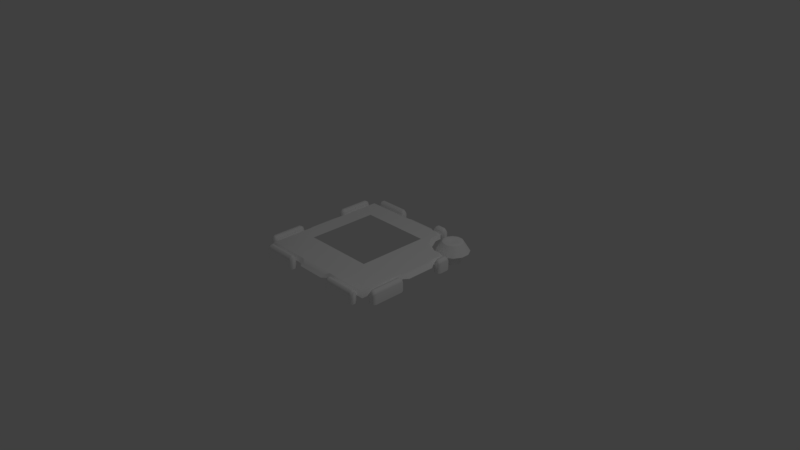# Source: backgroundhole.blend  (saved by Blender 2.79.0; exported with 4.5.12 LTS)
import bpy
from mathutils import Matrix  # noqa: F401  (used for matrix-valued properties, if any)

bpy.ops.wm.read_factory_settings(use_empty=True)
scene = bpy.context.scene
scene.name = 'Scene'

# ---- collections
col_collection_1 = bpy.data.collections.new('Collection 1'); scene.collection.children.link(col_collection_1)

# ---- materials (node trees are filled in below, after node groups)
mat_component_puzzleback_mat = bpy.data.materials.new('Component_PuzzleBack_mat')
mat_component_puzzleback_mat.alpha_threshold = 0.0
mat_component_puzzleback_mat.use_transparent_shadow = False
mat_component_puzzleback_mat.diffuse_color = (1.0, 1.0, 1.0, 1.0)
mat_component_puzzleback_mat.roughness = 0.5

# ---- material node trees

# ---- world
world_world = bpy.data.worlds.new('World'); scene.world = world_world
world_world.color = (0.05088, 0.05088, 0.05088)
world_world.use_sun_shadow = False
world_world.sun_shadow_jitter_overblur = 0.0
world_world.cycles.sampling_method = 'MANUAL'

# ---- cameras
cam_camera = bpy.data.cameras.new('Camera')
cam_camera.clip_end = 100.0
cam_camera.lens = 35.0
cam_camera.sensor_width = 32.0
cam_camera.sensor_height = 18.0
cam_camera.ortho_scale = 7.314
cam_camera.dof.focus_distance = 0.0
cam_camera.dof.aperture_fstop = 128.0

# ---- lights
light_lamp = bpy.data.lights.new('Lamp', 'POINT')
light_lamp.transmission_factor = 0.0
light_lamp.cutoff_distance = 30.0
light_lamp.energy = 100.0
light_lamp.shadow_buffer_clip_start = 1.001
light_lamp.shadow_soft_size = 0.1
light_lamp.shadow_maximum_resolution = 0.006
light_lamp.use_absolute_resolution = True

# ---- meshes
me_untitled = bpy.data.meshes.new('Untitled')
me_untitled.from_pydata([(-33.29, -8.006e-15, -98.23), (-33.29, -9.1e-15, -91.27), (-81.18, 8.006e-15, -98.23), (-81.18, 8.006e-15, -91.71), (-33.29, 11.93, -98.23), (-33.29, 11.93, -91.71), (-81.18, 11.93, -91.71), (-81.18, 11.93, -98.23), (-33.29, 15.49, -93.66), (-33.29, 15.49, -96.29), (-81.18, 15.49, -96.29), (-81.18, 15.49, -93.66), (-81.18, 8.006e-15, -94.97), (-33.29, -8.006e-15, -94.97), (-37.05, -4.55e-15, -100.0), (-37.05, 13.56, -100.0), (-37.05, 17.61, -97.05), (-37.05, 17.61, -93.05), (-37.05, 13.56, -90.1), (-37.05, -4.55e-15, -90.1), (-77.41, 4.55e-15, -100.0), (-77.41, 13.56, -100.0), (-77.41, 17.61, -97.05), (-77.41, 17.61, -93.05), (-77.41, 13.56, -90.1), (-77.41, 4.55e-15, -90.1), (73.86, 18.97, -71.16), (76.51, 18.97, -71.16), (78.81, 18.97, -72.49), (80.13, 18.97, -74.78), (80.13, 18.97, -77.43), (78.81, 18.97, -79.72), (76.51, 18.97, -81.05), (73.86, 18.97, -81.05), (71.57, 18.97, -79.73), (70.24, 18.97, -77.43), (70.25, 18.97, -74.78), (71.57, 18.97, -72.49), (69.3, 5.699, -54.14), (81.07, 5.699, -54.14), (91.27, 5.699, -60.03), (97.16, 5.699, -70.22), (97.16, 5.699, -81.99), (91.27, 5.699, -92.19), (81.07, 5.699, -98.07), (69.3, 5.699, -98.07), (59.11, 5.699, -92.19), (53.22, 5.699, -81.99), (53.22, 5.699, -70.22), (59.11, 5.699, -60.03), (72.12, 19.97, -64.66), (71.53, 18.98, -62.47), (78.26, 19.97, -64.67), (78.84, 18.98, -62.47), (83.56, 19.97, -67.73), (85.18, 18.98, -66.12), (86.63, 19.97, -73.04), (88.83, 18.98, -72.45), (86.63, 19.97, -79.17), (88.83, 18.98, -79.76), (83.57, 19.97, -84.48), (85.17, 18.98, -86.09), (78.25, 19.97, -87.55), (78.84, 18.98, -89.75), (72.12, 19.97, -87.55), (71.53, 18.98, -89.75), (66.82, 19.97, -84.48), (65.2, 18.98, -86.09), (63.75, 19.97, -79.17), (61.55, 18.98, -79.76), (63.75, 19.97, -73.04), (61.55, 18.98, -72.45), (66.81, 19.97, -67.73), (65.2, 18.98, -66.12), (75.19, 18.97, -76.11), (-90.1, 9.539, 90.1), (90.1, 9.539, 90.1), (-90.1, 9.539, -90.1), (-85.44, 14.5, 85.44), (85.44, 14.5, 85.44), (-85.44, 14.5, -85.44), (85.44, 14.63, -25.63), (85.44, 14.5, 25.63), (-45.03, 15.05, 45.05), (45.03, 15.05, 45.05), (-25.63, 14.5, 85.44), (25.63, 14.5, 85.44), (25.63, 9.539, 90.1), (-25.63, 9.539, 90.1), (-85.44, 14.5, -25.63), (-85.44, 14.5, 25.63), (-90.1, 9.539, 25.63), (-90.1, 9.539, -25.63), (-25.63, 9.539, -90.1), (25.63, 9.556, -90.1), (-25.63, 14.5, -85.44), (25.63, 14.63, -85.44), (90.1, 9.539, -25.63), (90.1, 9.539, 25.63), (-19.37, 12.22, 89.84), (-19.37, 9.539, 94.73), (19.37, 12.22, 89.84), (19.37, 9.539, 94.73), (89.84, 12.22, 19.37), (94.73, 9.539, 19.37), (89.84, 12.22, -19.37), (94.73, 9.539, -19.37), (-89.84, 12.22, -19.37), (-94.73, 9.539, -19.37), (-89.84, 12.22, 19.37), (-94.73, 9.539, 19.37), (19.37, 12.22, -89.84), (19.37, 9.539, -94.73), (-19.37, 12.22, -89.84), (-19.37, 9.539, -94.73), (45.03, 14.95, -45.1), (44.36, 14.59, -69.36), (67.22, 14.59, -46.65), (52.47, 14.59, -54.5), (47.76, 9.522, -72.97), (70.62, 9.522, -50.32), (55.8, 9.523, -58.21), (78.46, 14.59, -47.23), (86.11, 14.61, -39.61), (82.06, 9.532, -50.89), (90.1, 9.539, -43.25), (36.44, 14.61, -85.44), (44.42, 14.59, -77.4), (39.78, 9.534, -90.04), (47.79, 9.522, -81.97), (81.77, -9.361, -87.51), (68.61, -9.361, -87.51), (62.03, -9.361, -76.11), (68.61, -9.361, -64.71), (81.77, -9.361, -64.71), (88.35, -9.361, -76.11), (81.77, 9.672, -87.51), (68.61, 9.672, -87.51), (62.03, 9.672, -76.11), (68.61, 9.672, -64.71), (81.77, 9.672, -64.71), (88.35, 9.672, -76.11), (61.17, 0.3266, -23.16), (83.75, 0.3266, -17.74), (61.17, 5.713, -23.16), (83.75, 5.713, -17.74), (61.17, 5.713, -80.21), (83.75, 5.713, -80.21), (61.17, 0.3266, -80.21), (83.75, 0.3266, -80.21), (44.23, -8.006e-15, -98.23), (44.23, -9.1e-15, -91.27), (25.95, 8.006e-15, -98.23), (25.95, 8.006e-15, -91.71), (44.23, 11.93, -98.23), (44.23, 11.93, -91.71), (25.95, 11.93, -91.71), (25.95, 11.93, -98.23), (44.23, 15.49, -93.66), (44.23, 15.49, -96.29), (25.95, 15.49, -96.29), (25.95, 15.49, -93.66), (25.95, 8.006e-15, -94.97), (44.23, -8.006e-15, -94.97), (40.47, -4.55e-15, -100.0), (40.47, 13.56, -100.0), (40.47, 17.61, -97.05), (40.47, 17.61, -93.05), (40.47, 13.56, -90.1), (40.47, -4.55e-15, -90.1), (29.72, 4.55e-15, -100.0), (29.72, 13.56, -100.0), (29.72, 17.61, -97.05), (29.72, 17.61, -93.05), (29.72, 13.56, -90.1), (29.72, 4.55e-15, -90.1), (98.23, -8.006e-15, -44.23), (91.27, -9.1e-15, -44.23), (98.23, 8.006e-15, -25.95), (91.71, 8.006e-15, -25.95), (98.23, 11.93, -44.23), (91.71, 11.93, -44.23), (91.71, 11.93, -25.95), (98.23, 11.93, -25.95), (93.66, 15.49, -44.23), (96.29, 15.49, -44.23), (96.29, 15.49, -25.95), (93.66, 15.49, -25.95), (94.97, 8.006e-15, -25.95), (94.97, -8.006e-15, -44.23), (100.0, -4.55e-15, -40.47), (100.0, 13.56, -40.47), (97.05, 17.61, -40.47), (93.05, 17.61, -40.47), (90.1, 13.56, -40.47), (90.1, -4.55e-15, -40.47), (100.0, 4.55e-15, -29.72), (100.0, 13.56, -29.72), (97.05, 17.61, -29.72), (93.05, 17.61, -29.72), (90.1, 13.56, -29.72), (90.1, 4.55e-15, -29.72), (-98.23, -8.006e-15, 33.29), (-91.27, -9.1e-15, 33.29), (-98.23, 8.006e-15, 81.18), (-91.71, 8.006e-15, 81.18), (-98.23, 11.93, 33.29), (-91.71, 11.93, 33.29), (-91.71, 11.93, 81.18), (-98.23, 11.93, 81.18), (-93.66, 15.49, 33.29), (-96.29, 15.49, 33.29), (-96.29, 15.49, 81.18), (-93.66, 15.49, 81.18), (-94.97, 8.006e-15, 81.18), (-94.97, -8.006e-15, 33.29), (-100.0, -4.55e-15, 37.05), (-100.0, 13.56, 37.05), (-97.05, 17.61, 37.05), (-93.05, 17.61, 37.05), (-90.1, 13.56, 37.05), (-90.1, -4.55e-15, 37.05), (-100.0, 4.55e-15, 77.41), (-100.0, 13.56, 77.41), (-97.05, 17.61, 77.41), (-93.05, 17.61, 77.41), (-90.1, 13.56, 77.41), (-90.1, 4.55e-15, 77.41), (-98.23, -8.006e-15, -33.29), (-91.27, -9.1e-15, -33.29), (-98.23, 8.006e-15, -81.18), (-91.71, 8.006e-15, -81.18), (-98.23, 11.93, -33.29), (-91.71, 11.93, -33.29), (-91.71, 11.93, -81.18), (-98.23, 11.93, -81.18), (-93.66, 15.49, -33.29), (-96.29, 15.49, -33.29), (-96.29, 15.49, -81.18), (-93.66, 15.49, -81.18), (-94.97, 8.006e-15, -81.18), (-94.97, -8.006e-15, -33.29), (-100.0, -4.55e-15, -37.05), (-100.0, 13.56, -37.05), (-97.05, 17.61, -37.05), (-93.05, 17.61, -37.05), (-90.1, 13.56, -37.05), (-90.1, -4.55e-15, -37.05), (-100.0, 4.55e-15, -77.41), (-100.0, 13.56, -77.41), (-97.05, 17.61, -77.41), (-93.05, 17.61, -77.41), (-90.1, 13.56, -77.41), (-90.1, 4.55e-15, -77.41), (-33.29, -8.006e-15, 98.23), (-33.29, -9.1e-15, 91.27), (-81.18, 8.006e-15, 98.23), (-81.18, 8.006e-15, 91.71), (-33.29, 11.93, 98.23), (-33.29, 11.93, 91.71), (-81.18, 11.93, 91.71), (-81.18, 11.93, 98.23), (-33.29, 15.49, 93.66), (-33.29, 15.49, 96.29), (-81.18, 15.49, 96.29), (-81.18, 15.49, 93.66), (-81.18, 8.006e-15, 94.97), (-33.29, -8.006e-15, 94.97), (-37.05, -4.55e-15, 100.0), (-37.05, 13.56, 100.0), (-37.05, 17.61, 97.05), (-37.05, 17.61, 93.05), (-37.05, 13.56, 90.1), (-37.05, -4.55e-15, 90.1), (-77.41, 4.55e-15, 100.0), (-77.41, 13.56, 100.0), (-77.41, 17.61, 97.05), (-77.41, 17.61, 93.05), (-77.41, 13.56, 90.1), (-77.41, 4.55e-15, 90.1), (33.29, -8.006e-15, 98.23), (33.29, -9.1e-15, 91.27), (81.18, 8.006e-15, 98.23), (81.18, 8.006e-15, 91.71), (33.29, 11.93, 98.23), (33.29, 11.93, 91.71), (81.18, 11.93, 91.71), (81.18, 11.93, 98.23), (33.29, 15.49, 93.66), (33.29, 15.49, 96.29), (81.18, 15.49, 96.29), (81.18, 15.49, 93.66), (81.18, 8.006e-15, 94.97), (33.29, -8.006e-15, 94.97), (37.05, -4.55e-15, 100.0), (37.05, 13.56, 100.0), (37.05, 17.61, 97.05), (37.05, 17.61, 93.05), (37.05, 13.56, 90.1), (37.05, -4.55e-15, 90.1), (77.41, 4.55e-15, 100.0), (77.41, 13.56, 100.0), (77.41, 17.61, 97.05), (77.41, 17.61, 93.05), (77.41, 13.56, 90.1), (77.41, 4.55e-15, 90.1), (98.23, -8.006e-15, 33.29), (91.27, -9.1e-15, 33.29), (98.23, 8.006e-15, 81.18), (91.71, 8.006e-15, 81.18), (98.23, 11.93, 33.29), (91.71, 11.93, 33.29), (91.71, 11.93, 81.18), (98.23, 11.93, 81.18), (93.66, 15.49, 33.29), (96.29, 15.49, 33.29), (96.29, 15.49, 81.18), (93.66, 15.49, 81.18), (94.97, 8.006e-15, 81.18), (94.97, -8.006e-15, 33.29), (100.0, -4.55e-15, 37.05), (100.0, 13.56, 37.05), (97.05, 17.61, 37.05), (93.05, 17.61, 37.05), (90.1, 13.56, 37.05), (90.1, -4.55e-15, 37.05), (100.0, 4.55e-15, 77.41), (100.0, 13.56, 77.41), (97.05, 17.61, 77.41), (93.05, 17.61, 77.41), (90.1, 13.56, 77.41), (90.1, 4.55e-15, 77.41), (-60.72, 14.84, -37.49), (-60.72, 14.84, -56.46), (-39.54, 14.89, -56.46), (37.28, 14.85, -56.46), (-60.72, 14.84, 41.55), (-60.72, 14.84, 37.51), (37.28, 14.96, -45.09), (-52.32, 14.95, 41.55), (-45.03, 15.05, 41.55), (37.28, 15.05, 41.55)], [], [(18, 5, 8, 17), (13, 9, 8), (19, 1, 5, 18), (6, 11, 12, 3), (0, 14, 15, 4), (4, 15, 16, 9), (16, 17, 8, 9), (12, 10, 7, 2), (10, 12, 11), (13, 8, 5, 1), (9, 13, 0, 4), (21, 15, 14, 20), (22, 16, 15, 21), (23, 17, 16, 22), (24, 18, 17, 23), (25, 19, 18, 24), (20, 2, 7, 21), (22, 21, 7, 10), (10, 11, 23, 22), (6, 24, 23, 11), (3, 25, 24, 6), (38, 39, 53, 51), (39, 40, 55, 53), (40, 41, 57, 55), (41, 42, 59, 57), (42, 43, 61, 59), (43, 44, 63, 61), (44, 45, 65, 63), (45, 46, 67, 65), (46, 47, 69, 67), (47, 48, 71, 69), (48, 49, 73, 71), (49, 38, 51, 73), (51, 50, 72, 73), (50, 51, 53, 52), (52, 53, 55, 54), (54, 55, 57, 56), (56, 57, 59, 58), (58, 59, 61, 60), (60, 61, 63, 62), (62, 63, 65, 64), (64, 65, 67, 66), (66, 67, 69, 68), (68, 69, 71, 70), (70, 71, 73, 72), (50, 52, 27, 26), (52, 54, 28, 27), (54, 56, 29, 28), (56, 58, 30, 29), (58, 60, 31, 30), (60, 62, 32, 31), (62, 64, 33, 32), (64, 66, 34, 33), (66, 68, 35, 34), (68, 70, 36, 35), (70, 72, 37, 36), (72, 50, 26, 37), (34, 74, 33), (27, 28, 74), (74, 28, 29), (74, 29, 30), (74, 30, 31), (74, 31, 32), (74, 32, 33), (35, 74, 34), (36, 74, 35), (37, 74, 36), (26, 74, 37), (27, 74, 26), (88, 85, 78, 75), (104, 106, 105, 103), (108, 110, 109, 107), (112, 114, 113, 111), (78, 90, 91, 75), (79, 86, 87, 76), (88, 100, 99, 85), (100, 102, 101, 99), (87, 86, 101, 102), (91, 90, 109, 110), (80, 77, 92, 89), (92, 108, 107, 89), (90, 89, 107, 109), (83, 339, 336, 337, 90, 78, 85), (86, 85, 99, 101), (80, 95, 93, 77), (93, 95, 113, 114), (83, 340, 339), (79, 76, 98, 82), (98, 104, 103, 82), (79, 82, 84, 86), (83, 85, 86, 84), (97, 81, 105, 106), (81, 82, 103, 105), (121, 118, 117, 120), (117, 81, 123, 122), (84, 82, 81, 115), (118, 115, 117), (117, 115, 81), (115, 338, 341, 340, 83, 84), (94, 112, 111, 96), (111, 113, 95, 96), (129, 127, 116, 119), (96, 116, 127, 126), (116, 118, 121, 119), (115, 96, 95, 334, 335, 338), (115, 118, 116), (96, 115, 116), (122, 124, 120, 117), (125, 123, 81, 97), (126, 128, 94, 96), (122, 123, 125, 124), (126, 127, 129, 128), (130, 131, 137, 136), (131, 132, 138, 137), (132, 133, 139, 138), (133, 134, 140, 139), (134, 135, 141, 140), (135, 130, 136, 141), (144, 145, 147, 146), (143, 149, 147, 145), (148, 142, 144, 146), (168, 155, 158, 167), (163, 159, 158), (169, 151, 155, 168), (156, 161, 162, 153), (150, 164, 165, 154), (154, 165, 166, 159), (166, 167, 158, 159), (162, 160, 157, 152), (160, 162, 161), (163, 158, 155, 151), (159, 163, 150, 154), (171, 165, 164, 170), (172, 166, 165, 171), (173, 167, 166, 172), (174, 168, 167, 173), (175, 169, 168, 174), (170, 152, 157, 171), (172, 171, 157, 160), (160, 161, 173, 172), (156, 174, 173, 161), (153, 175, 174, 156), (194, 193, 184, 181), (189, 184, 185), (195, 194, 181, 177), (182, 179, 188, 187), (176, 180, 191, 190), (180, 185, 192, 191), (192, 185, 184, 193), (188, 178, 183, 186), (186, 187, 188), (189, 177, 181, 184), (185, 180, 176, 189), (197, 196, 190, 191), (198, 197, 191, 192), (199, 198, 192, 193), (200, 199, 193, 194), (201, 200, 194, 195), (196, 197, 183, 178), (198, 186, 183, 197), (186, 198, 199, 187), (182, 187, 199, 200), (179, 182, 200, 201), (220, 207, 210, 219), (215, 211, 210), (221, 203, 207, 220), (208, 213, 214, 205), (202, 216, 217, 206), (206, 217, 218, 211), (218, 219, 210, 211), (214, 212, 209, 204), (212, 214, 213), (215, 210, 207, 203), (211, 215, 202, 206), (223, 217, 216, 222), (224, 218, 217, 223), (225, 219, 218, 224), (226, 220, 219, 225), (227, 221, 220, 226), (222, 204, 209, 223), (224, 223, 209, 212), (212, 213, 225, 224), (208, 226, 225, 213), (205, 227, 226, 208), (246, 245, 236, 233), (241, 236, 237), (247, 246, 233, 229), (234, 231, 240, 239), (228, 232, 243, 242), (232, 237, 244, 243), (244, 237, 236, 245), (240, 230, 235, 238), (238, 239, 240), (241, 229, 233, 236), (237, 232, 228, 241), (249, 248, 242, 243), (250, 249, 243, 244), (251, 250, 244, 245), (252, 251, 245, 246), (253, 252, 246, 247), (248, 249, 235, 230), (250, 238, 235, 249), (238, 250, 251, 239), (234, 239, 251, 252), (231, 234, 252, 253), (272, 271, 262, 259), (267, 262, 263), (273, 272, 259, 255), (260, 257, 266, 265), (254, 258, 269, 268), (258, 263, 270, 269), (270, 263, 262, 271), (266, 256, 261, 264), (264, 265, 266), (267, 255, 259, 262), (263, 258, 254, 267), (275, 274, 268, 269), (276, 275, 269, 270), (277, 276, 270, 271), (278, 277, 271, 272), (279, 278, 272, 273), (274, 275, 261, 256), (276, 264, 261, 275), (264, 276, 277, 265), (260, 265, 277, 278), (257, 260, 278, 279), (298, 285, 288, 297), (293, 289, 288), (299, 281, 285, 298), (286, 291, 292, 283), (280, 294, 295, 284), (284, 295, 296, 289), (296, 297, 288, 289), (292, 290, 287, 282), (290, 292, 291), (293, 288, 285, 281), (289, 293, 280, 284), (301, 295, 294, 300), (302, 296, 295, 301), (303, 297, 296, 302), (304, 298, 297, 303), (305, 299, 298, 304), (300, 282, 287, 301), (302, 301, 287, 290), (290, 291, 303, 302), (286, 304, 303, 291), (283, 305, 304, 286), (324, 323, 314, 311), (319, 314, 315), (325, 324, 311, 307), (312, 309, 318, 317), (306, 310, 321, 320), (310, 315, 322, 321), (322, 315, 314, 323), (318, 308, 313, 316), (316, 317, 318), (319, 307, 311, 314), (315, 310, 306, 319), (327, 326, 320, 321), (328, 327, 321, 322), (329, 328, 322, 323), (330, 329, 323, 324), (331, 330, 324, 325), (326, 327, 313, 308), (328, 316, 313, 327), (316, 328, 329, 317), (312, 317, 329, 330), (309, 312, 330, 331), (332, 333, 334, 95, 80, 89), (337, 332, 89, 90)])
me_untitled.polygons.foreach_set('use_smooth', [True] * 270)
_k = set([(0, 13), (0, 14), (1, 13), (1, 19), (2, 12), (2, 20), (3, 12), (3, 25), (14, 20), (19, 25), (38, 39), (38, 49), (39, 40), (40, 41), (41, 42), (42, 43), (43, 44), (44, 45), (45, 46), (46, 47), (47, 48), (48, 49), (51, 53), (51, 73), (53, 55), (55, 57), (57, 59), (59, 61), (61, 63), (63, 65), (65, 67), (67, 69), (69, 71), (71, 73), (75, 88), (75, 91), (76, 87), (76, 98), (77, 92), (77, 93), (78, 85), (78, 90), (79, 82), (79, 86), (80, 89), (80, 95), (81, 105), (81, 123), (82, 103), (83, 84), (83, 340), (84, 115), (85, 99), (86, 101), (87, 102), (88, 100), (89, 107), (90, 109), (91, 110), (92, 108), (93, 114), (94, 112), (94, 128), (95, 113), (96, 111), (96, 126), (97, 106), (97, 125), (98, 104), (99, 101), (100, 102), (103, 105), (104, 106), (107, 109), (108, 110), (111, 113), (112, 114), (115, 338), (116, 118), (116, 127), (117, 118), (117, 122), (119, 121), (119, 129), (120, 121), (120, 124), (122, 123), (122, 124), (123, 125), (124, 125), (126, 127), (126, 128), (127, 129), (128, 129), (130, 131), (130, 135), (131, 132), (132, 133), (133, 134), (134, 135), (136, 137), (136, 141), (137, 138), (138, 139), (139, 140), (140, 141), (142, 144), (142, 148), (143, 145), (143, 149), (144, 145), (144, 146), (145, 147), (146, 147), (146, 148), (147, 149), (150, 163), (150, 164), (151, 163), (151, 169), (152, 162), (152, 170), (153, 162), (153, 175), (164, 170), (169, 175), (176, 189), (176, 190), (177, 189), (177, 195), (178, 188), (178, 196), (179, 188), (179, 201), (190, 196), (195, 201), (202, 215), (202, 216), (203, 215), (203, 221), (204, 214), (204, 222), (205, 214), (205, 227), (216, 222), (221, 227), (228, 241), (228, 242), (229, 241), (229, 247), (230, 240), (230, 248), (231, 240), (231, 253), (242, 248), (247, 253), (254, 267), (254, 268), (255, 267), (255, 273), (256, 266), (256, 274), (257, 266), (257, 279), (268, 274), (273, 279), (280, 293), (280, 294), (281, 293), (281, 299), (282, 292), (282, 300), (283, 292), (283, 305), (294, 300), (299, 305), (306, 319), (306, 320), (307, 319), (307, 325), (308, 318), (308, 326), (309, 318), (309, 331), (320, 326), (325, 331)])
me_untitled.attributes.new('sharp_edge', 'BOOLEAN', 'EDGE').data.foreach_set('value', [ (min(e.vertices), max(e.vertices)) in _k for e in me_untitled.edges])
_uv = me_untitled.uv_layers.new(name='map1')
_uv.uv.foreach_set('vector', [0.9225, 0.05096, 0.9264, 0.03442, 0.9407, 0.04112, 0.9399, 0.05096, 0.9463, 0.0002616, 0.9534, 0.04099, 0.9407, 0.04112, 0.9007, 0.05096, 0.921, 0.007485, 0.9264, 0.03442, 0.9225, 0.05096, 0.9278, 0.2625, 0.941, 0.2595, 0.9469, 0.2901, 0.9221, 0.2864, 0.9743, 0.005362, 0.9949, 0.05096, 0.9709, 0.05096, 0.9667, 0.03442, 0.9667, 0.03442, 0.9709, 0.05096, 0.9539, 0.05096, 0.9534, 0.04099, 0.9539, 0.05096, 0.9399, 0.05096, 0.9407, 0.04112, 0.9534, 0.04099, 0.9469, 0.2901, 0.9542, 0.2595, 0.9669, 0.2629, 0.974, 0.2858, 0.9542, 0.2595, 0.9469, 0.2901, 0.941, 0.2595, 0.9463, 0.0002616, 0.9407, 0.04112, 0.9264, 0.03442, 0.921, 0.007485, 0.9534, 0.04099, 0.9463, 0.0002616, 0.9743, 0.005362, 0.9667, 0.03442, 0.9709, 0.2471, 0.9709, 0.05096, 0.9949, 0.05096, 0.9949, 0.2471, 0.9539, 0.2471, 0.9539, 0.05096, 0.9709, 0.05096, 0.9709, 0.2471, 0.9399, 0.2471, 0.9399, 0.05096, 0.9539, 0.05096, 0.9539, 0.2471, 0.9225, 0.2471, 0.9225, 0.05096, 0.9399, 0.05096, 0.9399, 0.2471, 0.9007, 0.2471, 0.9007, 0.05096, 0.9225, 0.05096, 0.9225, 0.2471, 0.9949, 0.2471, 0.974, 0.2858, 0.9669, 0.2629, 0.9709, 0.2471, 0.9539, 0.2471, 0.9709, 0.2471, 0.9669, 0.2629, 0.9542, 0.2595, 0.9542, 0.2595, 0.941, 0.2595, 0.9399, 0.2471, 0.9539, 0.2471, 0.9278, 0.2625, 0.9225, 0.2471, 0.9399, 0.2471, 0.941, 0.2595, 0.9221, 0.2864, 0.9007, 0.2471, 0.9225, 0.2471, 0.9278, 0.2625, 0.8007, 0.7916, 0.8551, 0.7915, 0.8449, 0.8314, 0.8121, 0.8311, 0.8551, 0.7915, 0.902, 0.8189, 0.873, 0.8484, 0.8449, 0.8314, 0.902, 0.8189, 0.9289, 0.8661, 0.8889, 0.8773, 0.873, 0.8484, 0.9289, 0.8661, 0.9289, 0.9205, 0.8887, 0.9104, 0.8889, 0.8773, 0.9289, 0.9205, 0.9021, 0.9678, 0.8724, 0.9392, 0.8887, 0.9104, 0.9021, 0.9678, 0.8553, 0.9955, 0.844, 0.9559, 0.8724, 0.9392, 0.8553, 0.9955, 0.801, 0.9956, 0.8111, 0.9557, 0.844, 0.9559, 0.801, 0.9956, 0.7541, 0.9682, 0.783, 0.9386, 0.8111, 0.9557, 0.7541, 0.9682, 0.7272, 0.9209, 0.7672, 0.9097, 0.783, 0.9386, 0.7272, 0.9209, 0.7271, 0.8665, 0.7674, 0.8766, 0.7672, 0.9097, 0.7271, 0.8665, 0.7539, 0.8192, 0.7836, 0.8479, 0.7674, 0.8766, 0.7539, 0.8192, 0.8007, 0.7916, 0.8121, 0.8311, 0.7836, 0.8479, 0.8121, 0.8311, 0.8168, 0.85, 0.7972, 0.8618, 0.7836, 0.8479, 0.8168, 0.85, 0.8121, 0.8311, 0.8449, 0.8314, 0.8395, 0.85, 0.8395, 0.85, 0.8449, 0.8314, 0.873, 0.8484, 0.8591, 0.8619, 0.8591, 0.8619, 0.873, 0.8484, 0.8889, 0.8773, 0.8701, 0.8821, 0.8701, 0.8821, 0.8889, 0.8773, 0.8887, 0.9104, 0.8699, 0.9052, 0.8699, 0.9052, 0.8887, 0.9104, 0.8724, 0.9392, 0.8588, 0.9252, 0.8588, 0.9252, 0.8724, 0.9392, 0.844, 0.9559, 0.8393, 0.9371, 0.8393, 0.9371, 0.844, 0.9559, 0.8111, 0.9557, 0.8165, 0.9371, 0.8165, 0.9371, 0.8111, 0.9557, 0.783, 0.9386, 0.7969, 0.9252, 0.7969, 0.9252, 0.783, 0.9386, 0.7672, 0.9097, 0.786, 0.9049, 0.786, 0.9049, 0.7672, 0.9097, 0.7674, 0.8766, 0.7861, 0.8819, 0.7861, 0.8819, 0.7674, 0.8766, 0.7836, 0.8479, 0.7972, 0.8618, 0.8168, 0.85, 0.8395, 0.85, 0.8326, 0.8766, 0.8239, 0.8766, 0.8395, 0.85, 0.8591, 0.8619, 0.8399, 0.8814, 0.8326, 0.8766, 0.8591, 0.8619, 0.8701, 0.8821, 0.8438, 0.8892, 0.8399, 0.8814, 0.8701, 0.8821, 0.8699, 0.9052, 0.8438, 0.898, 0.8438, 0.8892, 0.8699, 0.9052, 0.8588, 0.9252, 0.8396, 0.9058, 0.8438, 0.898, 0.8588, 0.9252, 0.8393, 0.9371, 0.8322, 0.9105, 0.8396, 0.9058, 0.8393, 0.9371, 0.8165, 0.9371, 0.8235, 0.9104, 0.8322, 0.9105, 0.8165, 0.9371, 0.7969, 0.9252, 0.8162, 0.9057, 0.8235, 0.9104, 0.7969, 0.9252, 0.786, 0.9049, 0.8122, 0.8979, 0.8162, 0.9057, 0.786, 0.9049, 0.7861, 0.8819, 0.8123, 0.889, 0.8122, 0.8979, 0.7861, 0.8819, 0.7972, 0.8618, 0.8165, 0.8812, 0.8123, 0.889, 0.7972, 0.8618, 0.8168, 0.85, 0.8239, 0.8766, 0.8165, 0.8812, 0.8162, 0.9057, 0.828, 0.8935, 0.8235, 0.9104, 0.8326, 0.8766, 0.8399, 0.8814, 0.828, 0.8935, 0.828, 0.8935, 0.8399, 0.8814, 0.8438, 0.8892, 0.828, 0.8935, 0.8438, 0.8892, 0.8438, 0.898, 0.828, 0.8935, 0.8438, 0.898, 0.8396, 0.9058, 0.828, 0.8935, 0.8396, 0.9058, 0.8322, 0.9105, 0.828, 0.8935, 0.8322, 0.9105, 0.8235, 0.9104, 0.8122, 0.8979, 0.828, 0.8935, 0.8162, 0.9057, 0.8123, 0.889, 0.828, 0.8935, 0.8122, 0.8979, 0.8165, 0.8812, 0.828, 0.8935, 0.8123, 0.889, 0.8239, 0.8766, 0.828, 0.8935, 0.8165, 0.8812, 0.8326, 0.8766, 0.828, 0.8935, 0.8239, 0.8766, 0.3379, 0.09216, 0.3389, 0.1246, 0.05742, 0.1296, 0.02955, 0.1017, 0.9208, 0.4414, 0.9215, 0.6248, 0.895, 0.6255, 0.8943, 0.4409, 0.002456, 0.6253, 0.002365, 0.4417, 0.02885, 0.4411, 0.02897, 0.6259, 0.5527, 0.9935, 0.3693, 0.993, 0.3687, 0.9665, 0.5533, 0.967, 0.05742, 0.1296, 0.05238, 0.4111, 0.01996, 0.4101, 0.02955, 0.1017, 0.865, 0.1295, 0.5838, 0.1247, 0.5847, 0.09233, 0.8929, 0.1016, 0.3379, 0.09216, 0.3696, 0.07453, 0.3689, 0.1011, 0.3389, 0.1246, 0.3696, 0.07453, 0.5531, 0.0747, 0.5537, 0.1012, 0.3689, 0.1011, 0.5847, 0.09233, 0.5838, 0.1247, 0.5537, 0.1012, 0.5531, 0.0747, 0.01996, 0.4101, 0.05238, 0.4111, 0.02885, 0.4411, 0.002365, 0.4417, 0.05722, 0.9373, 0.02931, 0.9651, 0.02011, 0.6569, 0.05252, 0.656, 0.02011, 0.6569, 0.002456, 0.6253, 0.02897, 0.6259, 0.05252, 0.656, 0.05238, 0.4111, 0.05252, 0.656, 0.02897, 0.6259, 0.02885, 0.4411, 0.2466, 0.3187, 0.2116, 0.3354, 0.1715, 0.3355, 0.1712, 0.3546, 0.05238, 0.4111, 0.05742, 0.1296, 0.3389, 0.1246, 0.5838, 0.1247, 0.3389, 0.1246, 0.3689, 0.1011, 0.5537, 0.1012, 0.05722, 0.9373, 0.3387, 0.9429, 0.3376, 0.9753, 0.02931, 0.9651, 0.3376, 0.9753, 0.3387, 0.9429, 0.3687, 0.9665, 0.3693, 0.993, 0.2466, 0.3187, 0.2466, 0.3355, 0.2116, 0.3354, 0.865, 0.1295, 0.8929, 0.1016, 0.903, 0.4098, 0.8706, 0.4109, 0.903, 0.4098, 0.9208, 0.4414, 0.8943, 0.4409, 0.8706, 0.4109, 0.865, 0.1295, 0.8706, 0.4109, 0.6764, 0.3188, 0.5838, 0.1247, 0.2466, 0.3187, 0.3389, 0.1246, 0.5838, 0.1247, 0.6764, 0.3188, 0.9041, 0.6566, 0.8712, 0.6553, 0.895, 0.6255, 0.9215, 0.6248, 0.8712, 0.6553, 0.8706, 0.4109, 0.8943, 0.4409, 0.895, 0.6255, 0.7359, 0.8201, 0.7131, 0.7954, 0.7845, 0.7571, 0.8042, 0.7858, 0.7845, 0.7571, 0.8712, 0.6553, 0.8724, 0.7207, 0.8379, 0.7566, 0.6764, 0.3188, 0.8706, 0.4109, 0.8712, 0.6553, 0.6778, 0.7505, 0.7131, 0.7954, 0.6778, 0.7505, 0.7845, 0.7571, 0.7845, 0.7571, 0.6778, 0.7505, 0.8712, 0.6553, 0.6778, 0.7505, 0.6408, 0.7503, 0.6395, 0.3356, 0.2466, 0.3355, 0.2466, 0.3187, 0.6764, 0.3188, 0.5846, 0.9759, 0.5527, 0.9935, 0.5533, 0.967, 0.5829, 0.9432, 0.5533, 0.967, 0.3687, 0.9665, 0.3387, 0.9429, 0.5829, 0.9432, 0.6943, 0.9325, 0.6713, 0.9052, 0.6734, 0.867, 0.7009, 0.8884, 0.5829, 0.9432, 0.6734, 0.867, 0.6713, 0.9052, 0.6335, 0.9419, 0.6734, 0.867, 0.7131, 0.7954, 0.7359, 0.8201, 0.7009, 0.8884, 0.6778, 0.7505, 0.5829, 0.9432, 0.3387, 0.9429, 0.2727, 0.8035, 0.6402, 0.8047, 0.6408, 0.7503, 0.6778, 0.7505, 0.7131, 0.7954, 0.6734, 0.867, 0.5829, 0.9432, 0.6778, 0.7505, 0.6734, 0.867, 0.8379, 0.7566, 0.861, 0.7816, 0.8042, 0.7858, 0.7845, 0.7571, 0.8996, 0.7425, 0.8724, 0.7207, 0.8712, 0.6553, 0.9041, 0.6566, 0.6335, 0.9419, 0.6538, 0.9713, 0.5846, 0.9759, 0.5829, 0.9432, 0.8379, 0.7566, 0.8724, 0.7207, 0.8996, 0.7425, 0.861, 0.7816, 0.6335, 0.9419, 0.6713, 0.9052, 0.6943, 0.9325, 0.6538, 0.9713, 0.8322, 0.008564, 0.8849, 0.0084, 0.8851, 0.08451, 0.8325, 0.08468, 0.5691, 0.009383, 0.6217, 0.009219, 0.6219, 0.08533, 0.5693, 0.08549, 0.6217, 0.009219, 0.6743, 0.009056, 0.6746, 0.08517, 0.6219, 0.08533, 0.6743, 0.009056, 0.727, 0.008892, 0.7272, 0.085, 0.6746, 0.08517, 0.727, 0.008892, 0.7796, 0.008728, 0.7798, 0.08484, 0.7272, 0.085, 0.7796, 0.008728, 0.8322, 0.008564, 0.8325, 0.08468, 0.7798, 0.08484, 0.931, 0.7072, 0.9749, 0.6973, 0.9732, 0.8184, 0.9294, 0.8178, 0.9853, 0.6974, 0.9836, 0.8185, 0.9732, 0.8184, 0.9749, 0.6973, 0.919, 0.8176, 0.9205, 0.707, 0.931, 0.7072, 0.9294, 0.8178, 0.9225, 0.05096, 0.9264, 0.03442, 0.9407, 0.04112, 0.9399, 0.05096, 0.9463, 0.0002616, 0.9534, 0.04099, 0.9407, 0.04112, 0.9007, 0.05096, 0.921, 0.007485, 0.9264, 0.03442, 0.9225, 0.05096, 0.9278, 0.2625, 0.941, 0.2595, 0.9469, 0.2901, 0.9221, 0.2864, 0.9743, 0.005362, 0.9949, 0.05096, 0.9709, 0.05096, 0.9667, 0.03442, 0.9667, 0.03442, 0.9709, 0.05096, 0.9539, 0.05096, 0.9534, 0.04099, 0.9539, 0.05096, 0.9399, 0.05096, 0.9407, 0.04112, 0.9534, 0.04099, 0.9469, 0.2901, 0.9542, 0.2595, 0.9669, 0.2629, 0.974, 0.2858, 0.9542, 0.2595, 0.9469, 0.2901, 0.941, 0.2595, 0.9463, 0.0002616, 0.9407, 0.04112, 0.9264, 0.03442, 0.921, 0.007485, 0.9534, 0.04099, 0.9463, 0.0002616, 0.9743, 0.005362, 0.9667, 0.03442, 0.9709, 0.2471, 0.9709, 0.05096, 0.9949, 0.05096, 0.9949, 0.2471, 0.9539, 0.2471, 0.9539, 0.05096, 0.9709, 0.05096, 0.9709, 0.2471, 0.9399, 0.2471, 0.9399, 0.05096, 0.9539, 0.05096, 0.9539, 0.2471, 0.9225, 0.2471, 0.9225, 0.05096, 0.9399, 0.05096, 0.9399, 0.2471, 0.9007, 0.2471, 0.9007, 0.05096, 0.9225, 0.05096, 0.9225, 0.2471, 0.9949, 0.2471, 0.974, 0.2858, 0.9669, 0.2629, 0.9709, 0.2471, 0.9539, 0.2471, 0.9709, 0.2471, 0.9669, 0.2629, 0.9542, 0.2595, 0.9542, 0.2595, 0.941, 0.2595, 0.9399, 0.2471, 0.9539, 0.2471, 0.9278, 0.2625, 0.9225, 0.2471, 0.9399, 0.2471, 0.941, 0.2595, 0.9221, 0.2864, 0.9007, 0.2471, 0.9225, 0.2471, 0.9278, 0.2625, 0.9225, 0.2471, 0.9399, 0.2471, 0.941, 0.2595, 0.9278, 0.2625, 0.9469, 0.2901, 0.941, 0.2595, 0.9542, 0.2595, 0.9007, 0.2471, 0.9225, 0.2471, 0.9278, 0.2625, 0.9221, 0.2864, 0.9264, 0.03442, 0.921, 0.007485, 0.9463, 0.0002616, 0.9407, 0.04112, 0.974, 0.2858, 0.9669, 0.2629, 0.9709, 0.2471, 0.9949, 0.2471, 0.9669, 0.2629, 0.9542, 0.2595, 0.9539, 0.2471, 0.9709, 0.2471, 0.9539, 0.2471, 0.9542, 0.2595, 0.941, 0.2595, 0.9399, 0.2471, 0.9463, 0.0002616, 0.9743, 0.005362, 0.9667, 0.03442, 0.9534, 0.04099, 0.9534, 0.04099, 0.9407, 0.04112, 0.9463, 0.0002616, 0.9469, 0.2901, 0.9221, 0.2864, 0.9278, 0.2625, 0.941, 0.2595, 0.9542, 0.2595, 0.9669, 0.2629, 0.974, 0.2858, 0.9469, 0.2901, 0.9709, 0.05096, 0.9949, 0.05096, 0.9949, 0.2471, 0.9709, 0.2471, 0.9539, 0.05096, 0.9709, 0.05096, 0.9709, 0.2471, 0.9539, 0.2471, 0.9399, 0.05096, 0.9539, 0.05096, 0.9539, 0.2471, 0.9399, 0.2471, 0.9225, 0.05096, 0.9399, 0.05096, 0.9399, 0.2471, 0.9225, 0.2471, 0.9007, 0.05096, 0.9225, 0.05096, 0.9225, 0.2471, 0.9007, 0.2471, 0.9949, 0.05096, 0.9709, 0.05096, 0.9667, 0.03442, 0.9743, 0.005362, 0.9539, 0.05096, 0.9534, 0.04099, 0.9667, 0.03442, 0.9709, 0.05096, 0.9534, 0.04099, 0.9539, 0.05096, 0.9399, 0.05096, 0.9407, 0.04112, 0.9264, 0.03442, 0.9407, 0.04112, 0.9399, 0.05096, 0.9225, 0.05096, 0.921, 0.007485, 0.9264, 0.03442, 0.9225, 0.05096, 0.9007, 0.05096, 0.9225, 0.05096, 0.9264, 0.03442, 0.9407, 0.04112, 0.9399, 0.05096, 0.9463, 0.0002616, 0.9534, 0.04099, 0.9407, 0.04112, 0.9007, 0.05096, 0.921, 0.007485, 0.9264, 0.03442, 0.9225, 0.05096, 0.9278, 0.2625, 0.941, 0.2595, 0.9469, 0.2901, 0.9221, 0.2864, 0.9743, 0.005362, 0.9949, 0.05096, 0.9709, 0.05096, 0.9667, 0.03442, 0.9667, 0.03442, 0.9709, 0.05096, 0.9539, 0.05096, 0.9534, 0.04099, 0.9539, 0.05096, 0.9399, 0.05096, 0.9407, 0.04112, 0.9534, 0.04099, 0.9469, 0.2901, 0.9542, 0.2595, 0.9669, 0.2629, 0.974, 0.2858, 0.9542, 0.2595, 0.9469, 0.2901, 0.941, 0.2595, 0.9463, 0.0002616, 0.9407, 0.04112, 0.9264, 0.03442, 0.921, 0.007485, 0.9534, 0.04099, 0.9463, 0.0002616, 0.9743, 0.005362, 0.9667, 0.03442, 0.9709, 0.2471, 0.9709, 0.05096, 0.9949, 0.05096, 0.9949, 0.2471, 0.9539, 0.2471, 0.9539, 0.05096, 0.9709, 0.05096, 0.9709, 0.2471, 0.9399, 0.2471, 0.9399, 0.05096, 0.9539, 0.05096, 0.9539, 0.2471, 0.9225, 0.2471, 0.9225, 0.05096, 0.9399, 0.05096, 0.9399, 0.2471, 0.9007, 0.2471, 0.9007, 0.05096, 0.9225, 0.05096, 0.9225, 0.2471, 0.9949, 0.2471, 0.974, 0.2858, 0.9669, 0.2629, 0.9709, 0.2471, 0.9539, 0.2471, 0.9709, 0.2471, 0.9669, 0.2629, 0.9542, 0.2595, 0.9542, 0.2595, 0.941, 0.2595, 0.9399, 0.2471, 0.9539, 0.2471, 0.9278, 0.2625, 0.9225, 0.2471, 0.9399, 0.2471, 0.941, 0.2595, 0.9221, 0.2864, 0.9007, 0.2471, 0.9225, 0.2471, 0.9278, 0.2625, 0.9225, 0.05096, 0.9399, 0.05096, 0.9407, 0.04112, 0.9264, 0.03442, 0.9463, 0.0002616, 0.9407, 0.04112, 0.9534, 0.04099, 0.9007, 0.05096, 0.9225, 0.05096, 0.9264, 0.03442, 0.921, 0.007485, 0.9278, 0.2625, 0.9221, 0.2864, 0.9469, 0.2901, 0.941, 0.2595, 0.9743, 0.005362, 0.9667, 0.03442, 0.9709, 0.05096, 0.9949, 0.05096, 0.9667, 0.03442, 0.9534, 0.04099, 0.9539, 0.05096, 0.9709, 0.05096, 0.9539, 0.05096, 0.9534, 0.04099, 0.9407, 0.04112, 0.9399, 0.05096, 0.9469, 0.2901, 0.974, 0.2858, 0.9669, 0.2629, 0.9542, 0.2595, 0.9542, 0.2595, 0.941, 0.2595, 0.9469, 0.2901, 0.9463, 0.0002616, 0.921, 0.007485, 0.9264, 0.03442, 0.9407, 0.04112, 0.9534, 0.04099, 0.9667, 0.03442, 0.9743, 0.005362, 0.9463, 0.0002616, 0.9709, 0.2471, 0.9949, 0.2471, 0.9949, 0.05096, 0.9709, 0.05096, 0.9539, 0.2471, 0.9709, 0.2471, 0.9709, 0.05096, 0.9539, 0.05096, 0.9399, 0.2471, 0.9539, 0.2471, 0.9539, 0.05096, 0.9399, 0.05096, 0.9225, 0.2471, 0.9399, 0.2471, 0.9399, 0.05096, 0.9225, 0.05096, 0.9007, 0.2471, 0.9225, 0.2471, 0.9225, 0.05096, 0.9007, 0.05096, 0.9949, 0.2471, 0.9709, 0.2471, 0.9669, 0.2629, 0.974, 0.2858, 0.9539, 0.2471, 0.9542, 0.2595, 0.9669, 0.2629, 0.9709, 0.2471, 0.9542, 0.2595, 0.9539, 0.2471, 0.9399, 0.2471, 0.941, 0.2595, 0.9278, 0.2625, 0.941, 0.2595, 0.9399, 0.2471, 0.9225, 0.2471, 0.9221, 0.2864, 0.9278, 0.2625, 0.9225, 0.2471, 0.9007, 0.2471, 0.9225, 0.05096, 0.9399, 0.05096, 0.9407, 0.04112, 0.9264, 0.03442, 0.9463, 0.0002616, 0.9407, 0.04112, 0.9534, 0.04099, 0.9007, 0.05096, 0.9225, 0.05096, 0.9264, 0.03442, 0.921, 0.007485, 0.9278, 0.2625, 0.9221, 0.2864, 0.9469, 0.2901, 0.941, 0.2595, 0.9743, 0.005362, 0.9667, 0.03442, 0.9709, 0.05096, 0.9949, 0.05096, 0.9667, 0.03442, 0.9534, 0.04099, 0.9539, 0.05096, 0.9709, 0.05096, 0.9539, 0.05096, 0.9534, 0.04099, 0.9407, 0.04112, 0.9399, 0.05096, 0.9469, 0.2901, 0.974, 0.2858, 0.9669, 0.2629, 0.9542, 0.2595, 0.9542, 0.2595, 0.941, 0.2595, 0.9469, 0.2901, 0.9463, 0.0002616, 0.921, 0.007485, 0.9264, 0.03442, 0.9407, 0.04112, 0.9534, 0.04099, 0.9667, 0.03442, 0.9743, 0.005362, 0.9463, 0.0002616, 0.9709, 0.2471, 0.9949, 0.2471, 0.9949, 0.05096, 0.9709, 0.05096, 0.9539, 0.2471, 0.9709, 0.2471, 0.9709, 0.05096, 0.9539, 0.05096, 0.9399, 0.2471, 0.9539, 0.2471, 0.9539, 0.05096, 0.9399, 0.05096, 0.9225, 0.2471, 0.9399, 0.2471, 0.9399, 0.05096, 0.9225, 0.05096, 0.9007, 0.2471, 0.9225, 0.2471, 0.9225, 0.05096, 0.9007, 0.05096, 0.9949, 0.2471, 0.9709, 0.2471, 0.9669, 0.2629, 0.974, 0.2858, 0.9539, 0.2471, 0.9542, 0.2595, 0.9669, 0.2629, 0.9709, 0.2471, 0.9542, 0.2595, 0.9539, 0.2471, 0.9399, 0.2471, 0.941, 0.2595, 0.9278, 0.2625, 0.941, 0.2595, 0.9399, 0.2471, 0.9225, 0.2471, 0.9221, 0.2864, 0.9278, 0.2625, 0.9225, 0.2471, 0.9007, 0.2471, 0.9225, 0.05096, 0.9264, 0.03442, 0.9407, 0.04112, 0.9399, 0.05096, 0.9463, 0.0002616, 0.9534, 0.04099, 0.9407, 0.04112, 0.9007, 0.05096, 0.921, 0.007485, 0.9264, 0.03442, 0.9225, 0.05096, 0.9278, 0.2625, 0.941, 0.2595, 0.9469, 0.2901, 0.9221, 0.2864, 0.9743, 0.005362, 0.9949, 0.05096, 0.9709, 0.05096, 0.9667, 0.03442, 0.9667, 0.03442, 0.9709, 0.05096, 0.9539, 0.05096, 0.9534, 0.04099, 0.9539, 0.05096, 0.9399, 0.05096, 0.9407, 0.04112, 0.9534, 0.04099, 0.9469, 0.2901, 0.9542, 0.2595, 0.9669, 0.2629, 0.974, 0.2858, 0.9542, 0.2595, 0.9469, 0.2901, 0.941, 0.2595, 0.9463, 0.0002616, 0.9407, 0.04112, 0.9264, 0.03442, 0.921, 0.007485, 0.9534, 0.04099, 0.9463, 0.0002616, 0.9743, 0.005362, 0.9667, 0.03442, 0.9709, 0.2471, 0.9709, 0.05096, 0.9949, 0.05096, 0.9949, 0.2471, 0.9539, 0.2471, 0.9539, 0.05096, 0.9709, 0.05096, 0.9709, 0.2471, 0.9399, 0.2471, 0.9399, 0.05096, 0.9539, 0.05096, 0.9539, 0.2471, 0.9225, 0.2471, 0.9225, 0.05096, 0.9399, 0.05096, 0.9399, 0.2471, 0.9007, 0.2471, 0.9007, 0.05096, 0.9225, 0.05096, 0.9225, 0.2471, 0.9949, 0.2471, 0.974, 0.2858, 0.9669, 0.2629, 0.9709, 0.2471, 0.9539, 0.2471, 0.9709, 0.2471, 0.9669, 0.2629, 0.9542, 0.2595, 0.9542, 0.2595, 0.941, 0.2595, 0.9399, 0.2471, 0.9539, 0.2471, 0.9278, 0.2625, 0.9225, 0.2471, 0.9399, 0.2471, 0.941, 0.2595, 0.9221, 0.2864, 0.9007, 0.2471, 0.9225, 0.2471, 0.9278, 0.2625, 0.9225, 0.05096, 0.9399, 0.05096, 0.9407, 0.04112, 0.9264, 0.03442, 0.9463, 0.0002616, 0.9407, 0.04112, 0.9534, 0.04099, 0.9007, 0.05096, 0.9225, 0.05096, 0.9264, 0.03442, 0.921, 0.007485, 0.9278, 0.2625, 0.9221, 0.2864, 0.9469, 0.2901, 0.941, 0.2595, 0.9743, 0.005362, 0.9667, 0.03442, 0.9709, 0.05096, 0.9949, 0.05096, 0.9667, 0.03442, 0.9534, 0.04099, 0.9539, 0.05096, 0.9709, 0.05096, 0.9539, 0.05096, 0.9534, 0.04099, 0.9407, 0.04112, 0.9399, 0.05096, 0.9469, 0.2901, 0.974, 0.2858, 0.9669, 0.2629, 0.9542, 0.2595, 0.9542, 0.2595, 0.941, 0.2595, 0.9469, 0.2901, 0.9463, 0.0002616, 0.921, 0.007485, 0.9264, 0.03442, 0.9407, 0.04112, 0.9534, 0.04099, 0.9667, 0.03442, 0.9743, 0.005362, 0.9463, 0.0002616, 0.9709, 0.2471, 0.9949, 0.2471, 0.9949, 0.05096, 0.9709, 0.05096, 0.9539, 0.2471, 0.9709, 0.2471, 0.9709, 0.05096, 0.9539, 0.05096, 0.9399, 0.2471, 0.9539, 0.2471, 0.9539, 0.05096, 0.9399, 0.05096, 0.9225, 0.2471, 0.9399, 0.2471, 0.9399, 0.05096, 0.9225, 0.05096, 0.9007, 0.2471, 0.9225, 0.2471, 0.9225, 0.05096, 0.9007, 0.05096, 0.9949, 0.2471, 0.9709, 0.2471, 0.9669, 0.2629, 0.974, 0.2858, 0.9539, 0.2471, 0.9542, 0.2595, 0.9669, 0.2629, 0.9709, 0.2471, 0.9542, 0.2595, 0.9539, 0.2471, 0.9399, 0.2471, 0.941, 0.2595, 0.9278, 0.2625, 0.941, 0.2595, 0.9399, 0.2471, 0.9225, 0.2471, 0.9221, 0.2864, 0.9278, 0.2625, 0.9225, 0.2471, 0.9007, 0.2471, 0.1713, 0.7126, 0.1722, 0.8023, 0.2727, 0.8035, 0.3387, 0.9429, 0.05722, 0.9373, 0.05252, 0.656, 0.1712, 0.3546, 0.1713, 0.7126, 0.05252, 0.656, 0.05238, 0.4111])
me_untitled.materials.append(mat_component_puzzleback_mat)
me_untitled.use_remesh_preserve_volume = False
me_untitled.use_remesh_preserve_attributes = False
me_untitled.use_mirror_vertex_groups = False
me_untitled.update()
me_untitled.normals_split_custom_set([tuple(v) for v in zip(*[iter([0.02961, 0.1676, 0.9854, 0.8018, 0.07715, 0.5926, 0.8639, 0.4108, 0.2913, 0.03874, 0.8625, 0.5046, 1.0, 1.665e-07, 0.0, 0.8627, 0.4148, -0.2894, 0.8639, 0.4108, 0.2913, 0.03014, 0.001398, 0.9995, 0.7609, 0.01134, 0.6488, 0.8018, 0.07715, 0.5926, 0.02961, 0.1676, 0.9854, -0.7947, 0.06945, 0.6031, -0.8597, 0.4167, 0.2955, -1.0, 1.959e-07, 0.0, -0.7676, -1.14e-16, 0.6409, 0.7778, 1.307e-07, -0.6285, 0.0378, 4.174e-17, -0.9993, 0.03483, 0.1666, -0.9854, 0.8033, 0.06897, -0.5916, 0.8033, 0.06897, -0.5916, 0.03483, 0.1666, -0.9854, 0.04003, 0.8621, -0.5052, 0.8627, 0.4148, -0.2894, 0.04003, 0.8621, -0.5052, 0.03874, 0.8625, 0.5046, 0.8639, 0.4108, 0.2913, 0.8627, 0.4148, -0.2894, -1.0, 1.959e-07, 0.0, -0.8627, 0.4148, -0.2894, -0.8033, 0.06894, -0.5916, -0.7778, 5.56e-05, -0.6285, -0.8627, 0.4148, -0.2894, -1.0, 1.959e-07, 0.0, -0.8597, 0.4167, 0.2955, 1.0, 1.665e-07, 0.0, 0.8639, 0.4108, 0.2913, 0.8018, 0.07715, 0.5926, 0.7609, 0.01134, 0.6488, 0.8627, 0.4148, -0.2894, 1.0, 1.665e-07, 0.0, 0.7778, 1.307e-07, -0.6285, 0.8033, 0.06897, -0.5916, -0.03483, 0.1666, -0.9854, 0.03483, 0.1666, -0.9854, 0.0378, 4.174e-17, -0.9993, -0.03784, -1.579e-08, -0.9993, -0.04001, 0.8621, -0.5052, 0.04003, 0.8621, -0.5052, 0.03483, 0.1666, -0.9854, -0.03483, 0.1666, -0.9854, -0.03872, 0.8625, 0.5046, 0.03874, 0.8625, 0.5046, 0.04003, 0.8621, -0.5052, -0.04001, 0.8621, -0.5052, -0.03224, 0.1668, 0.9855, 0.02961, 0.1676, 0.9854, 0.03874, 0.8625, 0.5046, -0.03872, 0.8625, 0.5046, -0.03459, -3.855e-17, 0.9994, 0.03014, 0.001398, 0.9995, 0.02961, 0.1676, 0.9854, -0.03224, 0.1668, 0.9855, -0.03784, -1.579e-08, -0.9993, -0.7778, 5.56e-05, -0.6285, -0.8033, 0.06894, -0.5916, -0.03483, 0.1666, -0.9854, -0.04001, 0.8621, -0.5052, -0.03483, 0.1666, -0.9854, -0.8033, 0.06894, -0.5916, -0.8627, 0.4148, -0.2894, -0.8627, 0.4148, -0.2894, -0.8597, 0.4167, 0.2955, -0.03872, 0.8625, 0.5046, -0.04001, 0.8621, -0.5052, -0.7947, 0.06945, 0.6031, -0.03224, 0.1668, 0.9855, -0.03872, 0.8625, 0.5046, -0.8597, 0.4167, 0.2955, -0.7676, -1.14e-16, 0.6409, -0.03459, -3.855e-17, 0.9994, -0.03224, 0.1668, 0.9855, -0.7947, 0.06945, 0.6031, -0.2171, 0.5444, 0.8103, 0.2171, 0.5443, 0.8103, 0.2171, 0.5443, 0.8103, -0.2171, 0.5444, 0.8103, 0.2171, 0.5443, 0.8103, 0.5932, 0.5443, 0.5932, 0.5932, 0.5443, 0.5932, 0.2171, 0.5443, 0.8103, 0.5932, 0.5443, 0.5932, 0.8103, 0.5443, 0.217, 0.8103, 0.5443, 0.2171, 0.5932, 0.5443, 0.5932, 0.8103, 0.5443, 0.217, 0.8103, 0.5444, -0.2171, 0.8103, 0.5444, -0.217, 0.8103, 0.5443, 0.2171, 0.8103, 0.5444, -0.2171, 0.5932, 0.5444, -0.5931, 0.5931, 0.5444, -0.5931, 0.8103, 0.5444, -0.217, 0.5932, 0.5444, -0.5931, 0.2171, 0.5443, -0.8103, 0.2171, 0.5443, -0.8103, 0.5931, 0.5444, -0.5931, 0.2171, 0.5443, -0.8103, -0.2171, 0.5443, -0.8103, -0.2171, 0.5443, -0.8103, 0.2171, 0.5443, -0.8103, -0.2171, 0.5443, -0.8103, -0.5931, 0.5443, -0.5932, -0.5932, 0.5443, -0.5932, -0.2171, 0.5443, -0.8103, -0.5931, 0.5443, -0.5932, -0.8103, 0.5443, -0.2172, -0.8103, 0.5443, -0.2171, -0.5932, 0.5443, -0.5932, -0.8103, 0.5443, -0.2172, -0.8103, 0.5443, 0.2171, -0.8103, 0.5443, 0.2172, -0.8103, 0.5443, -0.2171, -0.8103, 0.5443, 0.2171, -0.5932, 0.5443, 0.5932, -0.5932, 0.5443, 0.5932, -0.8103, 0.5443, 0.2172, -0.5932, 0.5443, 0.5932, -0.2171, 0.5444, 0.8103, -0.2171, 0.5444, 0.8103, -0.5932, 0.5443, 0.5932, -0.1033, 0.9169, 0.3855, -0.02424, 0.9956, 0.09056, -0.06624, 0.9956, 0.06624, -0.2821, 0.9169, 0.2822, -0.02424, 0.9956, 0.09056, -0.1033, 0.9169, 0.3855, 0.1032, 0.917, 0.3854, 0.02425, 0.9956, 0.09047, 0.02425, 0.9956, 0.09047, 0.1032, 0.917, 0.3854, 0.282, 0.9171, 0.2819, 0.06621, 0.9956, 0.06624, 0.06621, 0.9956, 0.06624, 0.282, 0.9171, 0.2819, 0.3852, 0.917, 0.1032, 0.0905, 0.9956, 0.02422, 0.0905, 0.9956, 0.02422, 0.3852, 0.917, 0.1032, 0.3855, 0.9169, -0.1032, 0.09051, 0.9956, -0.02425, 0.09051, 0.9956, -0.02425, 0.3855, 0.9169, -0.1032, 0.2821, 0.9169, -0.2821, 0.0663, 0.9956, -0.06627, 0.0663, 0.9956, -0.06627, 0.2821, 0.9169, -0.2821, 0.1032, 0.917, -0.3853, 0.02421, 0.9956, -0.0905, 0.02421, 0.9956, -0.0905, 0.1032, 0.917, -0.3853, -0.1032, 0.917, -0.3852, -0.02424, 0.9956, -0.09048, -0.02424, 0.9956, -0.09048, -0.1032, 0.917, -0.3852, -0.282, 0.9171, -0.282, -0.06623, 0.9956, -0.06627, -0.06623, 0.9956, -0.06627, -0.282, 0.9171, -0.282, -0.3851, 0.9171, -0.1032, -0.09048, 0.9956, -0.02426, -0.09048, 0.9956, -0.02426, -0.3851, 0.9171, -0.1032, -0.3852, 0.917, 0.1033, -0.09046, 0.9956, 0.02422, -0.09046, 0.9956, 0.02422, -0.3852, 0.917, 0.1033, -0.2821, 0.9169, 0.2822, -0.06624, 0.9956, 0.06624, -0.02424, 0.9956, 0.09056, 0.02425, 0.9956, 0.09047, -0.03301, 0.9918, -0.1231, 0.03298, 0.9918, -0.1231, 0.02425, 0.9956, 0.09047, 0.06621, 0.9956, 0.06624, -0.09016, 0.9918, -0.09014, -0.03301, 0.9918, -0.1231, 0.06621, 0.9956, 0.06624, 0.0905, 0.9956, 0.02422, -0.1231, 0.9918, -0.03298, -0.09016, 0.9918, -0.09014, 0.0905, 0.9956, 0.02422, 0.09051, 0.9956, -0.02425, -0.1231, 0.9918, 0.03297, -0.1231, 0.9918, -0.03298, 0.09051, 0.9956, -0.02425, 0.0663, 0.9956, -0.06627, -0.09011, 0.9918, 0.09011, -0.1231, 0.9918, 0.03297, 0.0663, 0.9956, -0.06627, 0.02421, 0.9956, -0.0905, -0.03298, 0.9918, 0.1231, -0.09011, 0.9918, 0.09011, 0.02421, 0.9956, -0.0905, -0.02424, 0.9956, -0.09048, 0.03298, 0.9918, 0.1231, -0.03298, 0.9918, 0.1231, -0.02424, 0.9956, -0.09048, -0.06623, 0.9956, -0.06627, 0.09014, 0.9918, 0.09014, 0.03298, 0.9918, 0.1231, -0.06623, 0.9956, -0.06627, -0.09048, 0.9956, -0.02426, 0.1231, 0.9918, 0.03301, 0.09014, 0.9918, 0.09014, -0.09048, 0.9956, -0.02426, -0.09046, 0.9956, 0.02422, 0.1231, 0.9918, -0.03302, 0.1231, 0.9918, 0.03301, -0.09046, 0.9956, 0.02422, -0.06624, 0.9956, 0.06624, 0.09012, 0.9918, -0.09009, 0.1231, 0.9918, -0.03302, -0.06624, 0.9956, 0.06624, -0.02424, 0.9956, 0.09056, 0.03298, 0.9918, -0.1231, 0.09012, 0.9918, -0.09009, 0.09014, 0.9918, 0.09014, 0.0, 1.0, 1.145e-07, 0.03298, 0.9918, 0.1231, -0.03301, 0.9918, -0.1231, -0.09016, 0.9918, -0.09014, 0.0, 1.0, 1.145e-07, 0.0, 1.0, 1.145e-07, -0.09016, 0.9918, -0.09014, -0.1231, 0.9918, -0.03298, 0.0, 1.0, 1.145e-07, -0.1231, 0.9918, -0.03298, -0.1231, 0.9918, 0.03297, 0.0, 1.0, 1.145e-07, -0.1231, 0.9918, 0.03297, -0.09011, 0.9918, 0.09011, 0.0, 1.0, 1.145e-07, -0.09011, 0.9918, 0.09011, -0.03298, 0.9918, 0.1231, 0.0, 1.0, 1.145e-07, -0.03298, 0.9918, 0.1231, 0.03298, 0.9918, 0.1231, 0.1231, 0.9918, 0.03301, 0.0, 1.0, 1.145e-07, 0.09014, 0.9918, 0.09014, 0.1231, 0.9918, -0.03302, 0.0, 1.0, 1.145e-07, 0.1231, 0.9918, 0.03301, 0.09012, 0.9918, -0.09009, 0.0, 1.0, 1.145e-07, 0.1231, 0.9918, -0.03302, 0.03298, 0.9918, -0.1231, 0.0, 1.0, 1.145e-07, 0.09012, 0.9918, -0.09009, -0.03301, 0.9918, -0.1231, 0.0, 1.0, 1.145e-07, 0.03298, 0.9918, -0.1231, -0.03179, 0.6943, 0.7189, -0.01594, 0.6893, 0.7243, -0.1563, 0.9753, 0.1563, -0.5932, 0.5441, 0.5933, 0.4956, 0.868, 0.03191, 0.4964, 0.8675, -0.03184, 0.5113, 0.8571, -0.06223, 0.5096, 0.8581, 0.06225, -0.4956, 0.868, -0.03191, -0.4956, 0.868, 0.03192, -0.5096, 0.8581, 0.06225, -0.5096, 0.8581, -0.06225, 0.0316, 0.8676, -0.4963, -0.03192, 0.868, -0.4956, -0.06225, 0.8581, -0.5096, 0.06184, 0.8573, -0.5111, -0.1563, 0.9753, 0.1563, -0.7243, 0.6893, 0.01594, -0.7189, 0.6943, 0.03179, -0.5932, 0.5441, 0.5933, 0.1563, 0.9753, 0.1563, 0.01594, 0.6893, 0.7243, 0.03179, 0.6943, 0.7189, 0.5933, 0.5441, 0.5933, -0.03179, 0.6943, 0.7189, -0.03191, 0.868, 0.4956, -0.06225, 0.8581, 0.5096, -0.01594, 0.6893, 0.7243, -0.03191, 0.868, 0.4956, 0.03191, 0.868, 0.4956, 0.06225, 0.8581, 0.5096, -0.06225, 0.8581, 0.5096, 0.03179, 0.6943, 0.7189, 0.01594, 0.6893, 0.7243, 0.06225, 0.8581, 0.5096, 0.03191, 0.868, 0.4956, -0.7189, 0.6943, 0.03179, -0.7243, 0.6893, 0.01594, -0.5096, 0.8581, 0.06225, -0.4956, 0.868, 0.03192, -0.4257, 0.7985, -0.4257, -0.4257, 0.7985, -0.4257, -0.7189, 0.6943, -0.03179, -0.7243, 0.6893, -0.01594, -0.7189, 0.6943, -0.03179, -0.4956, 0.868, -0.03191, -0.5096, 0.8581, -0.06225, -0.7243, 0.6893, -0.01594, -0.01927, 0.9998, 0.002165, -0.0192, 0.9998, -0.002157, -0.4605, 0.8876, 0.0, -0.4605, 0.8876, 0.0, -0.00681, 1.0, 0.006863, -0.03512, 0.999, 0.02683, -0.006788, 1.0, 0.006885, -0.009247, 0.9999, 0.004424, -0.01927, 0.9998, 0.002165, -0.1563, 0.9753, 0.1564, -0.002139, 0.9998, 0.0193, 0.002151, 0.9998, 0.01928, -0.002139, 0.9998, 0.0193, 0.0, 0.8876, 0.4605, 0.0, 0.8876, 0.4605, -0.4257, 0.7985, -0.4257, -0.01594, 0.6893, -0.7243, -0.03179, 0.6943, -0.7189, -0.4257, 0.7985, -0.4257, -0.03179, 0.6943, -0.7189, -0.01594, 0.6893, -0.7243, -0.06225, 0.8581, -0.5096, -0.03192, 0.868, -0.4956, -0.00681, 1.0, 0.006863, -0.01367, 0.9999, 0.0, -0.03512, 0.999, 0.02683, 0.1563, 0.9753, 0.1563, 0.5933, 0.5441, 0.5933, 0.7189, 0.6943, 0.03178, 0.7243, 0.6893, 0.01594, 0.7189, 0.6943, 0.03178, 0.4956, 0.868, 0.03191, 0.5096, 0.8581, 0.06225, 0.7243, 0.6893, 0.01594, 0.1563, 0.9753, 0.1563, 0.01761, 0.9998, 0.002328, 0.006155, 1.0, 0.00689, 0.002151, 0.9998, 0.01928, -0.00681, 1.0, 0.006863, -0.002139, 0.9998, 0.0193, 0.002151, 0.9998, 0.01928, 0.006155, 1.0, 0.00689, 0.7223, 0.6861, -0.08635, 0.7414, 0.6697, -0.04333, 0.5113, 0.8571, -0.06223, 0.4964, 0.8675, -0.03184, 0.02198, 0.9998, -4.549e-05, 0.01761, 0.9998, 0.002328, 0.4709, 0.8822, 0.001285, 0.4709, 0.8822, 0.001285, 0.5052, 0.701, -0.5034, 0.4984, 0.7012, -0.5099, 0.2446, 0.6708, -0.7001, 0.1632, 0.6478, -0.7441, 0.01184, 0.9998, -0.01331, 0.02198, 0.9998, -4.549e-05, -0.0003345, 1.0, -0.001702, -0.0003345, 1.0, -0.001702, 0.006155, 1.0, 0.00689, 0.01761, 0.9998, 0.002328, 0.02198, 0.9998, -4.549e-05, 0.005865, 1.0, -0.005967, 0.02212, 0.9995, -0.02115, 0.005865, 1.0, -0.005967, 0.01184, 0.9998, -0.01331, 0.01184, 0.9998, -0.01331, 0.005865, 1.0, -0.005967, 0.02198, 0.9998, -4.549e-05, 0.0005535, 1.0, -0.0007496, 0.0005535, 1.0, -0.0007496, 0.0005535, 1.0, -0.0007496, 0.0005535, 1.0, -0.0007496, 0.0005535, 1.0, -0.0007496, 0.0005535, 1.0, -0.0007496, 0.1119, 0.7082, -0.6971, 0.0316, 0.8676, -0.4963, 0.06184, 0.8573, -0.5111, 0.06649, 0.6954, -0.7155, -0.001285, 0.8822, -0.4709, -0.001285, 0.8822, -0.4709, -0.002518, 0.9998, -0.0175, -0.0002456, 0.9998, -0.02211, 0.8332, 0.553, 0.004406, 0.8332, 0.553, 0.004406, 0.6921, 0.6642, -0.2823, 0.7372, 0.6423, -0.2098, -0.0002456, 0.9998, -0.02211, 0.01424, 0.9998, -0.01293, 0.001971, 1.0, 0.0003156, 0.001971, 1.0, 0.0003156, 0.6921, 0.6642, -0.2823, 0.4984, 0.7012, -0.5099, 0.5052, 0.701, -0.5034, 0.7372, 0.6423, -0.2098, 0.005865, 1.0, -0.005967, -0.0002456, 0.9998, -0.02211, -0.002518, 0.9998, -0.0175, -0.00449, 1.0, -0.008195, -0.0007151, 0.9999, -0.01062, -0.0007151, 0.9999, -0.01062, 0.005865, 1.0, -0.005967, 0.02212, 0.9995, -0.02115, 0.01424, 0.9998, -0.01293, -0.0002456, 0.9998, -0.02211, 0.005865, 1.0, -0.005967, 0.01424, 0.9998, -0.01293, -0.04192, 0.5666, -0.8229, -0.04192, 0.5666, -0.8229, 0.1632, 0.6478, -0.7441, 0.2446, 0.6708, -0.7001, 0.7644, 0.6446, 0.01556, 0.7644, 0.6446, 0.01556, 0.7414, 0.6697, -0.04333, 0.7223, 0.6861, -0.08635, 0.002757, 0.6741, -0.7386, 0.002757, 0.6741, -0.7386, 0.1119, 0.7082, -0.6971, 0.06649, 0.6954, -0.7155, 0.4828, 0.7209, -0.4972, 0.4828, 0.7209, -0.4972, 0.4828, 0.7209, -0.4972, 0.4828, 0.7209, -0.4972, 0.4767, 0.7417, -0.4719, 0.4767, 0.7417, -0.4719, 0.4767, 0.7417, -0.4719, 0.4767, 0.7417, -0.4719, 0.5, 0.0, -0.866, -0.5, 0.0, -0.866, -0.5, 0.0, -0.866, 0.5, 0.0, -0.866, -0.5, 0.0, -0.866, -1.0, 0.0, 1.448e-05, -1.0, 0.0, 1.448e-05, -0.5, 0.0, -0.866, -1.0, 0.0, 1.448e-05, -0.5, 0.0, 0.866, -0.5, 0.0, 0.866, -1.0, 0.0, 1.448e-05, -0.5, 0.0, 0.866, 0.5, 0.0, 0.866, 0.5, 0.0, 0.866, -0.5, 0.0, 0.866, 0.5, 0.0, 0.866, 1.0, 0.0, 1.448e-05, 1.0, 0.0, 1.448e-05, 0.5, 0.0, 0.866, 1.0, 0.0, 1.448e-05, 0.5, 0.0, -0.866, 0.5, 0.0, -0.866, 1.0, 0.0, 1.448e-05, 0.0, 1.0, 0.0, 0.0, 1.0, 0.0, 0.0, 1.0, 0.0, 0.0, 1.0, 0.0, 1.0, 0.0, 0.0, 1.0, 0.0, 0.0, 1.0, 0.0, 0.0, 1.0, 0.0, 0.0, -1.0, 0.0, 0.0, -1.0, 0.0, 0.0, -1.0, 0.0, 0.0, -1.0, 0.0, 0.0, 0.09332, 0.1715, 0.9808, 0.8018, 0.07715, 0.5926, 0.8639, 0.4108, 0.2913, 0.123, 0.8551, 0.5036, 1.0, 2.284e-08, 0.0, 0.8627, 0.4148, -0.2894, 0.8639, 0.4108, 0.2913, 0.09228, 0.004305, 0.9957, 0.7609, 0.01134, 0.6488, 0.8018, 0.07715, 0.5926, 0.09332, 0.1715, 0.9808, -0.7947, 0.06944, 0.603, -0.8597, 0.4167, 0.2955, -1.0, 0.0, 0.0, -0.7677, -1.139e-16, 0.6408, 0.7778, 1.117e-16, -0.6285, 0.1155, 8.983e-17, -0.9933, 0.1096, 0.1683, -0.9796, 0.8033, 0.06897, -0.5916, 0.8033, 0.06897, -0.5916, 0.1096, 0.1683, -0.9796, 0.127, 0.8535, -0.5054, 0.8627, 0.4148, -0.2894, 0.127, 0.8535, -0.5054, 0.123, 0.8551, 0.5036, 0.8639, 0.4108, 0.2913, 0.8627, 0.4148, -0.2894, -1.0, 0.0, 0.0, -0.8627, 0.4148, -0.2894, -0.8033, 0.06897, -0.5916, -0.7778, 4.35e-05, -0.6285, -0.8627, 0.4148, -0.2894, -1.0, 0.0, 0.0, -0.8597, 0.4167, 0.2955, 1.0, 2.284e-08, 0.0, 0.8639, 0.4108, 0.2913, 0.8018, 0.07715, 0.5926, 0.7609, 0.01134, 0.6488, 0.8627, 0.4148, -0.2894, 1.0, 2.284e-08, 0.0, 0.7778, 1.117e-16, -0.6285, 0.8033, 0.06897, -0.5916, -0.1096, 0.1683, -0.9796, 0.1096, 0.1683, -0.9796, 0.1155, 8.983e-17, -0.9933, -0.1155, 3.968e-05, -0.9933, -0.127, 0.8535, -0.5054, 0.127, 0.8535, -0.5054, 0.1096, 0.1683, -0.9796, -0.1096, 0.1683, -0.9796, -0.123, 0.8551, 0.5036, 0.123, 0.8551, 0.5036, 0.127, 0.8535, -0.5054, -0.127, 0.8535, -0.5054, -0.1015, 0.1689, 0.9804, 0.09332, 0.1715, 0.9808, 0.123, 0.8551, 0.5036, -0.123, 0.8551, 0.5036, -0.1058, -8.36e-17, 0.9944, 0.09228, 0.004305, 0.9957, 0.09332, 0.1715, 0.9808, -0.1015, 0.1689, 0.9804, -0.1155, 3.968e-05, -0.9933, -0.7778, 4.35e-05, -0.6285, -0.8033, 0.06897, -0.5916, -0.1096, 0.1683, -0.9796, -0.127, 0.8535, -0.5054, -0.1096, 0.1683, -0.9796, -0.8033, 0.06897, -0.5916, -0.8627, 0.4148, -0.2894, -0.8627, 0.4148, -0.2894, -0.8597, 0.4167, 0.2955, -0.123, 0.8551, 0.5036, -0.127, 0.8535, -0.5054, -0.7947, 0.06944, 0.603, -0.1015, 0.1689, 0.9804, -0.123, 0.8551, 0.5036, -0.8597, 0.4167, 0.2955, -0.7677, -1.139e-16, 0.6408, -0.1058, -8.36e-17, 0.9944, -0.1015, 0.1689, 0.9804, -0.7947, 0.06944, 0.603, -0.9808, 0.1715, -0.09331, -0.5036, 0.8551, -0.123, -0.2913, 0.4108, -0.8639, -0.5926, 0.07715, -0.8018, -3.654e-07, 0.0, -1.0, -0.2913, 0.4108, -0.8639, 0.2894, 0.4148, -0.8627, -0.9957, 0.004315, -0.09228, -0.9808, 0.1715, -0.09331, -0.5926, 0.07715, -0.8018, -0.6488, 0.01076, -0.7609, -0.603, 0.06944, 0.7947, -0.6409, 0.0001082, 0.7676, -1.959e-07, 0.0, 1.0, -0.2954, 0.4167, 0.8597, 0.6285, -9.916e-09, -0.7778, 0.5916, 0.06897, -0.8033, 0.9796, 0.1683, -0.1096, 0.9933, -9.055e-09, -0.1155, 0.5916, 0.06897, -0.8033, 0.2894, 0.4148, -0.8627, 0.5054, 0.8535, -0.127, 0.9796, 0.1683, -0.1096, 0.5054, 0.8535, -0.127, 0.2894, 0.4148, -0.8627, -0.2913, 0.4108, -0.8639, -0.5036, 0.8551, -0.123, -1.959e-07, 0.0, 1.0, 0.6285, -1.117e-16, 0.7778, 0.5916, 0.06898, 0.8033, 0.2894, 0.4148, 0.8627, 0.2894, 0.4148, 0.8627, -0.2954, 0.4167, 0.8597, -1.959e-07, 0.0, 1.0, -3.654e-07, 0.0, -1.0, -0.6488, 0.01076, -0.7609, -0.5926, 0.07715, -0.8018, -0.2913, 0.4108, -0.8639, 0.2894, 0.4148, -0.8627, 0.5916, 0.06897, -0.8033, 0.6285, -9.916e-09, -0.7778, -3.654e-07, 0.0, -1.0, 0.9796, 0.1682, 0.1096, 0.9933, -8.978e-17, 0.1155, 0.9933, -9.055e-09, -0.1155, 0.9796, 0.1683, -0.1096, 0.5054, 0.8535, 0.127, 0.9796, 0.1682, 0.1096, 0.9796, 0.1683, -0.1096, 0.5054, 0.8535, -0.127, -0.5036, 0.8551, 0.123, 0.5054, 0.8535, 0.127, 0.5054, 0.8535, -0.127, -0.5036, 0.8551, -0.123, -0.9804, 0.1689, 0.1015, -0.5036, 0.8551, 0.123, -0.5036, 0.8551, -0.123, -0.9808, 0.1715, -0.09331, -0.9944, -8.458e-09, 0.1058, -0.9804, 0.1689, 0.1015, -0.9808, 0.1715, -0.09331, -0.9957, 0.004315, -0.09228, 0.9933, -8.978e-17, 0.1155, 0.9796, 0.1682, 0.1096, 0.5916, 0.06898, 0.8033, 0.6285, -1.117e-16, 0.7778, 0.5054, 0.8535, 0.127, 0.2894, 0.4148, 0.8627, 0.5916, 0.06898, 0.8033, 0.9796, 0.1682, 0.1096, 0.2894, 0.4148, 0.8627, 0.5054, 0.8535, 0.127, -0.5036, 0.8551, 0.123, -0.2954, 0.4167, 0.8597, -0.603, 0.06944, 0.7947, -0.2954, 0.4167, 0.8597, -0.5036, 0.8551, 0.123, -0.9804, 0.1689, 0.1015, -0.6409, 0.0001082, 0.7676, -0.603, 0.06944, 0.7947, -0.9804, 0.1689, 0.1015, -0.9944, -8.458e-09, 0.1058, 0.9854, 0.1676, -0.02961, 0.5926, 0.07715, -0.8018, 0.2913, 0.4108, -0.8639, 0.5046, 0.8625, -0.03874, -2.645e-08, 0.0, -1.0, -0.2894, 0.4148, -0.8627, 0.2913, 0.4108, -0.8639, 0.9995, 0.001398, -0.03014, 0.6488, 0.01134, -0.7609, 0.5926, 0.07715, -0.8018, 0.9854, 0.1676, -0.02961, 0.6031, 0.06945, 0.7947, 0.2955, 0.4167, 0.8597, -7.837e-07, 0.0, 1.0, 0.6409, -1.14e-16, 0.7676, -0.6285, 1.117e-16, -0.7778, -0.9993, 4.174e-17, -0.0378, -0.9854, 0.1666, -0.03483, -0.5916, 0.06897, -0.8033, -0.5916, 0.06897, -0.8033, -0.9854, 0.1666, -0.03483, -0.5052, 0.8621, -0.04003, -0.2894, 0.4148, -0.8627, -0.5052, 0.8621, -0.04003, 0.5046, 0.8625, -0.03874, 0.2913, 0.4108, -0.8639, -0.2894, 0.4148, -0.8627, -7.837e-07, 0.0, 1.0, -0.2894, 0.4148, 0.8627, -0.5916, 0.06894, 0.8033, -0.6285, -9.921e-09, 0.7778, -0.2894, 0.4148, 0.8627, -7.837e-07, 0.0, 1.0, 0.2955, 0.4167, 0.8597, -2.645e-08, 0.0, -1.0, 0.2913, 0.4108, -0.8639, 0.5926, 0.07715, -0.8018, 0.6488, 0.01134, -0.7609, -0.2894, 0.4148, -0.8627, -2.645e-08, 0.0, -1.0, -0.6285, 1.117e-16, -0.7778, -0.5916, 0.06897, -0.8033, -0.9854, 0.1666, 0.03483, -0.9854, 0.1666, -0.03483, -0.9993, 4.174e-17, -0.0378, -0.9993, 6.924e-05, 0.03784, -0.5052, 0.8621, 0.04001, -0.5052, 0.8621, -0.04003, -0.9854, 0.1666, -0.03483, -0.9854, 0.1666, 0.03483, 0.5046, 0.8625, 0.03872, 0.5046, 0.8625, -0.03874, -0.5052, 0.8621, -0.04003, -0.5052, 0.8621, 0.04001, 0.9855, 0.1668, 0.03224, 0.9854, 0.1676, -0.02961, 0.5046, 0.8625, -0.03874, 0.5046, 0.8625, 0.03872, 0.9994, -3.855e-17, 0.03459, 0.9995, 0.001398, -0.03014, 0.9854, 0.1676, -0.02961, 0.9855, 0.1668, 0.03224, -0.9993, 6.924e-05, 0.03784, -0.6285, -9.921e-09, 0.7778, -0.5916, 0.06894, 0.8033, -0.9854, 0.1666, 0.03483, -0.5052, 0.8621, 0.04001, -0.9854, 0.1666, 0.03483, -0.5916, 0.06894, 0.8033, -0.2894, 0.4148, 0.8627, -0.2894, 0.4148, 0.8627, 0.2955, 0.4167, 0.8597, 0.5046, 0.8625, 0.03872, -0.5052, 0.8621, 0.04001, 0.6031, 0.06945, 0.7947, 0.9855, 0.1668, 0.03224, 0.5046, 0.8625, 0.03872, 0.2955, 0.4167, 0.8597, 0.6409, -1.14e-16, 0.7676, 0.9994, -3.855e-17, 0.03459, 0.9855, 0.1668, 0.03224, 0.6031, 0.06945, 0.7947, 0.9854, 0.1676, 0.02963, 0.5046, 0.8625, 0.03874, 0.2913, 0.4108, 0.8639, 0.5926, 0.07715, 0.8018, -1.178e-07, 0.0, 1.0, 0.2913, 0.4108, 0.8639, -0.2894, 0.4148, 0.8627, 0.9995, 0.001415, 0.03014, 0.9854, 0.1676, 0.02963, 0.5926, 0.07715, 0.8018, 0.6488, 0.01076, 0.7609, 0.6031, 0.06945, -0.7947, 0.6409, -9.868e-09, -0.7676, -3.918e-07, 0.0, -1.0, 0.2955, 0.4167, -0.8597, -0.6285, 3.915e-05, 0.7778, -0.5916, 0.06897, 0.8033, -0.9854, 0.1666, 0.03484, -0.9993, -1.58e-08, 0.0378, -0.5916, 0.06897, 0.8033, -0.2894, 0.4148, 0.8627, -0.5052, 0.8621, 0.04003, -0.9854, 0.1666, 0.03484, -0.5052, 0.8621, 0.04003, -0.2894, 0.4148, 0.8627, 0.2913, 0.4108, 0.8639, 0.5046, 0.8625, 0.03874, -3.918e-07, 0.0, -1.0, -0.6285, -1.117e-16, -0.7778, -0.5916, 0.06894, -0.8033, -0.2894, 0.4148, -0.8627, -0.2894, 0.4148, -0.8627, 0.2955, 0.4167, -0.8597, -3.918e-07, 0.0, -1.0, -1.178e-07, 0.0, 1.0, 0.6488, 0.01076, 0.7609, 0.5926, 0.07715, 0.8018, 0.2913, 0.4108, 0.8639, -0.2894, 0.4148, 0.8627, -0.5916, 0.06897, 0.8033, -0.6285, 3.915e-05, 0.7778, -1.178e-07, 0.0, 1.0, -0.9854, 0.1666, -0.03482, -0.9993, -4.173e-17, -0.03784, -0.9993, -1.58e-08, 0.0378, -0.9854, 0.1666, 0.03484, -0.5052, 0.8621, -0.04001, -0.9854, 0.1666, -0.03482, -0.9854, 0.1666, 0.03484, -0.5052, 0.8621, 0.04003, 0.5046, 0.8625, -0.03873, -0.5052, 0.8621, -0.04001, -0.5052, 0.8621, 0.04003, 0.5046, 0.8625, 0.03874, 0.9855, 0.1668, -0.03224, 0.5046, 0.8625, -0.03873, 0.5046, 0.8625, 0.03874, 0.9854, 0.1676, 0.02963, 0.9994, -1.464e-08, -0.03459, 0.9855, 0.1668, -0.03224, 0.9854, 0.1676, 0.02963, 0.9995, 0.001415, 0.03014, -0.9993, -4.173e-17, -0.03784, -0.9854, 0.1666, -0.03482, -0.5916, 0.06894, -0.8033, -0.6285, -1.117e-16, -0.7778, -0.5052, 0.8621, -0.04001, -0.2894, 0.4148, -0.8627, -0.5916, 0.06894, -0.8033, -0.9854, 0.1666, -0.03482, -0.2894, 0.4148, -0.8627, -0.5052, 0.8621, -0.04001, 0.5046, 0.8625, -0.03873, 0.2955, 0.4167, -0.8597, 0.6031, 0.06945, -0.7947, 0.2955, 0.4167, -0.8597, 0.5046, 0.8625, -0.03873, 0.9855, 0.1668, -0.03224, 0.6409, -9.868e-09, -0.7676, 0.6031, 0.06945, -0.7947, 0.9855, 0.1668, -0.03224, 0.9994, -1.464e-08, -0.03459, 0.02963, 0.1676, -0.9854, 0.03874, 0.8625, -0.5046, 0.8639, 0.4108, -0.2913, 0.8018, 0.07715, -0.5926, 1.0, 1.893e-07, 0.0, 0.8639, 0.4108, -0.2913, 0.8627, 0.4148, 0.2894, 0.03014, 0.001415, -0.9995, 0.02963, 0.1676, -0.9854, 0.8018, 0.07715, -0.5926, 0.7609, 0.01076, -0.6488, -0.7947, 0.06945, -0.6031, -0.7676, 4.327e-05, -0.6409, -1.0, 1.959e-07, 0.0, -0.8597, 0.4167, -0.2955, 0.7778, 1.031e-07, 0.6285, 0.8033, 0.06897, 0.5916, 0.03484, 0.1666, 0.9854, 0.0378, -1.58e-08, 0.9993, 0.8033, 0.06897, 0.5916, 0.8627, 0.4148, 0.2894, 0.04003, 0.8621, 0.5052, 0.03484, 0.1666, 0.9854, 0.04003, 0.8621, 0.5052, 0.8627, 0.4148, 0.2894, 0.8639, 0.4108, -0.2913, 0.03874, 0.8625, -0.5046, -1.0, 1.959e-07, 0.0, -0.7778, 2.614e-07, 0.6285, -0.8033, 0.06894, 0.5916, -0.8627, 0.4148, 0.2894, -0.8627, 0.4148, 0.2894, -0.8597, 0.4167, -0.2955, -1.0, 1.959e-07, 0.0, 1.0, 1.893e-07, 0.0, 0.7609, 0.01076, -0.6488, 0.8018, 0.07715, -0.5926, 0.8639, 0.4108, -0.2913, 0.8627, 0.4148, 0.2894, 0.8033, 0.06897, 0.5916, 0.7778, 1.031e-07, 0.6285, 1.0, 1.893e-07, 0.0, -0.03482, 0.1666, 0.9854, -0.03784, -4.173e-17, 0.9993, 0.0378, -1.58e-08, 0.9993, 0.03484, 0.1666, 0.9854, -0.04001, 0.8621, 0.5052, -0.03482, 0.1666, 0.9854, 0.03484, 0.1666, 0.9854, 0.04003, 0.8621, 0.5052, -0.03873, 0.8625, -0.5046, -0.04001, 0.8621, 0.5052, 0.04003, 0.8621, 0.5052, 0.03874, 0.8625, -0.5046, -0.03224, 0.1668, -0.9855, -0.03873, 0.8625, -0.5046, 0.03874, 0.8625, -0.5046, 0.02963, 0.1676, -0.9854, -0.03459, -1.464e-08, -0.9994, -0.03224, 0.1668, -0.9855, 0.02963, 0.1676, -0.9854, 0.03014, 0.001415, -0.9995, -0.03784, -4.173e-17, 0.9993, -0.03482, 0.1666, 0.9854, -0.8033, 0.06894, 0.5916, -0.7778, 2.614e-07, 0.6285, -0.04001, 0.8621, 0.5052, -0.8627, 0.4148, 0.2894, -0.8033, 0.06894, 0.5916, -0.03482, 0.1666, 0.9854, -0.8627, 0.4148, 0.2894, -0.04001, 0.8621, 0.5052, -0.03873, 0.8625, -0.5046, -0.8597, 0.4167, -0.2955, -0.7947, 0.06945, -0.6031, -0.8597, 0.4167, -0.2955, -0.03873, 0.8625, -0.5046, -0.03224, 0.1668, -0.9855, -0.7676, 4.327e-05, -0.6409, -0.7947, 0.06945, -0.6031, -0.03224, 0.1668, -0.9855, -0.03459, -1.464e-08, -0.9994, -0.02961, 0.1676, -0.9854, -0.8018, 0.07715, -0.5926, -0.8639, 0.4108, -0.2913, -0.03874, 0.8625, -0.5046, -1.0, 1.665e-07, 0.0, -0.8627, 0.4148, 0.2894, -0.8639, 0.4108, -0.2913, -0.03014, 0.001398, -0.9995, -0.7609, 0.01134, -0.6488, -0.8018, 0.07715, -0.5926, -0.02961, 0.1676, -0.9854, 0.7947, 0.06945, -0.6031, 0.8597, 0.4167, -0.2955, 1.0, 1.959e-07, 0.0, 0.7676, -1.14e-16, -0.6409, -0.7778, 1.307e-07, 0.6285, -0.0378, 4.174e-17, 0.9993, -0.03483, 0.1666, 0.9854, -0.8033, 0.06897, 0.5916, -0.8033, 0.06897, 0.5916, -0.03483, 0.1666, 0.9854, -0.04003, 0.8621, 0.5052, -0.8627, 0.4148, 0.2894, -0.04003, 0.8621, 0.5052, -0.03874, 0.8625, -0.5046, -0.8639, 0.4108, -0.2913, -0.8627, 0.4148, 0.2894, 1.0, 1.959e-07, 0.0, 0.8627, 0.4148, 0.2894, 0.8033, 0.06894, 0.5916, 0.7778, 5.56e-05, 0.6285, 0.8627, 0.4148, 0.2894, 1.0, 1.959e-07, 0.0, 0.8597, 0.4167, -0.2955, -1.0, 1.665e-07, 0.0, -0.8639, 0.4108, -0.2913, -0.8018, 0.07715, -0.5926, -0.7609, 0.01134, -0.6488, -0.8627, 0.4148, 0.2894, -1.0, 1.665e-07, 0.0, -0.7778, 1.307e-07, 0.6285, -0.8033, 0.06897, 0.5916, 0.03483, 0.1666, 0.9854, -0.03483, 0.1666, 0.9854, -0.0378, 4.174e-17, 0.9993, 0.03784, -1.579e-08, 0.9993, 0.04001, 0.8621, 0.5052, -0.04003, 0.8621, 0.5052, -0.03483, 0.1666, 0.9854, 0.03483, 0.1666, 0.9854, 0.03872, 0.8625, -0.5046, -0.03874, 0.8625, -0.5046, -0.04003, 0.8621, 0.5052, 0.04001, 0.8621, 0.5052, 0.03224, 0.1668, -0.9855, -0.02961, 0.1676, -0.9854, -0.03874, 0.8625, -0.5046, 0.03872, 0.8625, -0.5046, 0.03459, -3.855e-17, -0.9994, -0.03014, 0.001398, -0.9995, -0.02961, 0.1676, -0.9854, 0.03224, 0.1668, -0.9855, 0.03784, -1.579e-08, 0.9993, 0.7778, 5.56e-05, 0.6285, 0.8033, 0.06894, 0.5916, 0.03483, 0.1666, 0.9854, 0.04001, 0.8621, 0.5052, 0.03483, 0.1666, 0.9854, 0.8033, 0.06894, 0.5916, 0.8627, 0.4148, 0.2894, 0.8627, 0.4148, 0.2894, 0.8597, 0.4167, -0.2955, 0.03872, 0.8625, -0.5046, 0.04001, 0.8621, 0.5052, 0.7947, 0.06945, -0.6031, 0.03224, 0.1668, -0.9855, 0.03872, 0.8625, -0.5046, 0.8597, 0.4167, -0.2955, 0.7676, -1.14e-16, -0.6409, 0.03459, -3.855e-17, -0.9994, 0.03224, 0.1668, -0.9855, 0.7947, 0.06945, -0.6031, -0.9854, 0.1676, -0.02963, -0.5046, 0.8625, -0.03874, -0.2913, 0.4108, -0.8639, -0.5926, 0.07715, -0.8018, 1.178e-07, 0.0, -1.0, -0.2913, 0.4108, -0.8639, 0.2894, 0.4148, -0.8627, -0.9995, 0.001415, -0.03014, -0.9854, 0.1676, -0.02963, -0.5926, 0.07715, -0.8018, -0.6488, 0.01076, -0.7609, -0.6031, 0.06945, 0.7947, -0.6409, -9.868e-09, 0.7676, 3.918e-07, 0.0, 1.0, -0.2955, 0.4167, 0.8597, 0.6285, 3.915e-05, -0.7778, 0.5916, 0.06897, -0.8033, 0.9854, 0.1666, -0.03484, 0.9993, -1.58e-08, -0.0378, 0.5916, 0.06897, -0.8033, 0.2894, 0.4148, -0.8627, 0.5052, 0.8621, -0.04003, 0.9854, 0.1666, -0.03484, 0.5052, 0.8621, -0.04003, 0.2894, 0.4148, -0.8627, -0.2913, 0.4108, -0.8639, -0.5046, 0.8625, -0.03874, 3.918e-07, 0.0, 1.0, 0.6285, -1.117e-16, 0.7778, 0.5916, 0.06894, 0.8033, 0.2894, 0.4148, 0.8627, 0.2894, 0.4148, 0.8627, -0.2955, 0.4167, 0.8597, 3.918e-07, 0.0, 1.0, 1.178e-07, 0.0, -1.0, -0.6488, 0.01076, -0.7609, -0.5926, 0.07715, -0.8018, -0.2913, 0.4108, -0.8639, 0.2894, 0.4148, -0.8627, 0.5916, 0.06897, -0.8033, 0.6285, 3.915e-05, -0.7778, 1.178e-07, 0.0, -1.0, 0.9854, 0.1666, 0.03482, 0.9993, -4.173e-17, 0.03784, 0.9993, -1.58e-08, -0.0378, 0.9854, 0.1666, -0.03484, 0.5052, 0.8621, 0.04001, 0.9854, 0.1666, 0.03482, 0.9854, 0.1666, -0.03484, 0.5052, 0.8621, -0.04003, -0.5046, 0.8625, 0.03873, 0.5052, 0.8621, 0.04001, 0.5052, 0.8621, -0.04003, -0.5046, 0.8625, -0.03874, -0.9855, 0.1668, 0.03224, -0.5046, 0.8625, 0.03873, -0.5046, 0.8625, -0.03874, -0.9854, 0.1676, -0.02963, -0.9994, -1.464e-08, 0.03459, -0.9855, 0.1668, 0.03224, -0.9854, 0.1676, -0.02963, -0.9995, 0.001415, -0.03014, 0.9993, -4.173e-17, 0.03784, 0.9854, 0.1666, 0.03482, 0.5916, 0.06894, 0.8033, 0.6285, -1.117e-16, 0.7778, 0.5052, 0.8621, 0.04001, 0.2894, 0.4148, 0.8627, 0.5916, 0.06894, 0.8033, 0.9854, 0.1666, 0.03482, 0.2894, 0.4148, 0.8627, 0.5052, 0.8621, 0.04001, -0.5046, 0.8625, 0.03873, -0.2955, 0.4167, 0.8597, -0.6031, 0.06945, 0.7947, -0.2955, 0.4167, 0.8597, -0.5046, 0.8625, 0.03873, -0.9855, 0.1668, 0.03224, -0.6409, -9.868e-09, 0.7676, -0.6031, 0.06945, 0.7947, -0.9855, 0.1668, 0.03224, -0.9994, -1.464e-08, 0.03459, -0.03656, 0.999, -0.02539, -0.00659, 1.0, -0.006847, -0.00449, 1.0, -0.008195, -0.002518, 0.9998, -0.0175, -0.00659, 1.0, -0.006847, -0.0192, 0.9998, -0.002157, -0.009247, 0.9999, 0.004424, -0.03656, 0.999, -0.02539, -0.0192, 0.9998, -0.002157, -0.01927, 0.9998, 0.002165])] * 3)])

# ---- objects
ob_component_puzzlebackground = bpy.data.objects.new('Component_PuzzleBackground', me_untitled)
ob_lamp = bpy.data.objects.new('Lamp', light_lamp)
ob_camera = bpy.data.objects.new('Camera', cam_camera)

# ---- transforms, parenting, visibility, modifiers, constraints
ob_component_puzzlebackground.location = (0.0, 0.0, 0.00715)
ob_component_puzzlebackground.rotation_euler = (1.571, -0.0, 0.0)
ob_component_puzzlebackground.scale = (0.01, 0.01, 0.01)
ob_component_puzzlebackground.color = (0.8, 0.8, 0.8, 1.0)
ob_component_puzzlebackground.lineart.crease_threshold = 0.0
ob_lamp.location = (4.076, 1.005, 5.904)
ob_lamp.rotation_euler = (0.6503, 0.05522, 1.866)
ob_lamp.lock_rotations_4d = False
ob_lamp.empty_display_type = 'ARROWS'
ob_lamp.color = (0.0, 0.0, 0.0, 0.0)
ob_lamp.lineart.crease_threshold = 0.0
ob_camera.location = (7.481, -6.508, 5.344)
ob_camera.rotation_euler = (1.109, 0.0, 0.8149)
ob_camera.lock_rotations_4d = False
ob_camera.empty_display_type = 'ARROWS'
ob_camera.color = (0.0, 0.0, 0.0, 0.0)
ob_camera.display_type = 'WIRE'
ob_camera.lineart.crease_threshold = 0.0

# ---- collection membership
col_collection_1.objects.link(ob_component_puzzlebackground)
col_collection_1.objects.link(ob_lamp)
col_collection_1.objects.link(ob_camera)

# ---- scene / render settings (as saved in the file)
scene.camera = ob_camera
scene.frame_start = 1; scene.frame_end = 250; scene.frame_set(0)
scene.render.engine = 'BLENDER_EEVEE_NEXT'
scene.render.resolution_percentage = 50
scene.render.dither_intensity = 0.0
scene.cycles.use_denoising = False
scene.cycles.samples = 128
scene.cycles.sampling_pattern = 'TABULATED_SOBOL'
scene.cycles.use_adaptive_sampling = False
scene.cycles.use_light_tree = False
scene.cycles.blur_glossy = 0.0
scene.cycles.sample_clamp_indirect = 0.0
scene.view_settings.view_transform = 'Standard'
bpy.context.view_layer.update()
